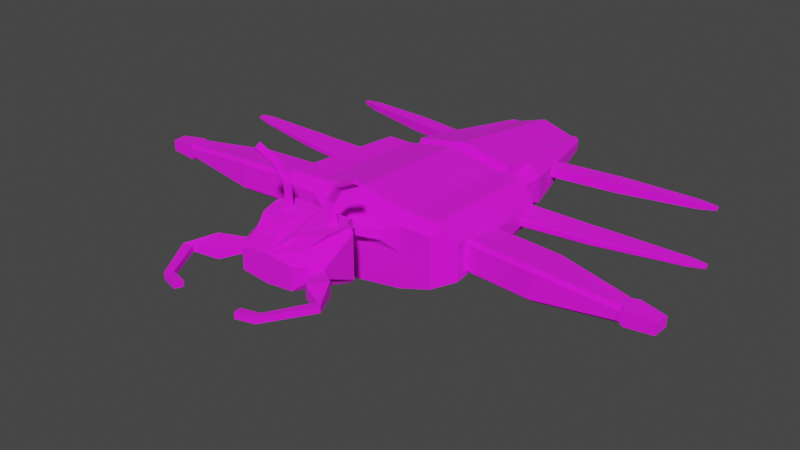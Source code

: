 # Source: Hench_ant.blend  (saved by Blender 2.93.20; exported with 4.5.12 LTS)
import bpy
from mathutils import Matrix  # noqa: F401  (used for matrix-valued properties, if any)

bpy.ops.wm.read_factory_settings(use_empty=True)
scene = bpy.context.scene
scene.name = 'Scene'

# ---- collections
col_collection = bpy.data.collections.new('Collection'); scene.collection.children.link(col_collection)

# ---- images (referenced by path relative to the original .blend; pixels are not part of the script)
import os
ASSET_DIR = os.environ.get("B2B_ASSET_DIR", "")  # directory of the original .blend (textures are referenced by path, not embedded)
HERE = os.path.dirname(os.path.abspath(__file__))  # packed textures are extracted next to this script under _unpacked/

def load_image(name, relpath, width, height, colorspace="sRGB"):
    """Load a texture the original file referenced (path relative to the .blend, or extracted next to this script)."""
    p = next((c for c in (os.path.join(HERE, relpath), os.path.join(ASSET_DIR, relpath)) if relpath and os.path.exists(c)), "")
    if p:
        img = bpy.data.images.load(p, check_existing=True)
        img.name = name
    else:  # same state as the original file: an image datablock whose file is absent (Cycles renders it pink)
        img = bpy.data.images.new(name, width, height)
        img.source = "FILE"
        img.filepath = "//" + (relpath or name)
    img.colorspace_settings.name = colorspace
    return img
img_core_palette_png = load_image('core-palette.png', 'core-palette.png', 1024, 1024, 'sRGB')

# ---- materials (node trees are filled in below, after node groups)
mat_material_001 = bpy.data.materials.new('Material.001')
mat_material_001.use_transparent_shadow = False

# ---- material node trees
mat_material_001.use_nodes = True; mat_material_001.node_tree.nodes.clear()
_N = mat_material_001.node_tree.nodes; _L = mat_material_001.node_tree.links
n0 = _N.new('ShaderNodeBsdfPrincipled'); n0.name = 'Principled BSDF'; n0.location = (10, 300)
n0.distribution = 'GGX'
n0.subsurface_method = 'BURLEY'
n0.inputs[2].default_value = 1.0
n0.inputs[3].default_value = 1.45
n0.inputs[27].default_value = (0.0, 0.0, 0.0, 1.0)
n0.inputs[28].default_value = 1.0
n1 = _N.new('ShaderNodeOutputMaterial'); n1.name = 'Material Output'; n1.location = (300, 300)
n2 = _N.new('ShaderNodeTexImage'); n2.name = 'Image Texture'; n2.location = (-387, -80)
n2.image = img_core_palette_png
_L.new(n0.outputs[0], n1.inputs[0])
_L.new(n2.outputs[0], n0.inputs[0])
n1.is_active_output = True

# ---- world
world_world = bpy.data.worlds.new('World'); scene.world = world_world
world_world.use_nodes = True; world_world.node_tree.nodes.clear()
_N = world_world.node_tree.nodes; _L = world_world.node_tree.links
n0 = _N.new('ShaderNodeOutputWorld'); n0.name = 'World Output'; n0.location = (300, 300)
n1 = _N.new('ShaderNodeBackground'); n1.name = 'Background'; n1.location = (10, 300)
n1.inputs[0].default_value = (0.05088, 0.05088, 0.05088, 1.0)
_L.new(n1.outputs[0], n0.inputs[0])
n0.is_active_output = True
world_world.color = (0.05088, 0.05088, 0.05088)
world_world.use_sun_shadow = False
world_world.sun_shadow_jitter_overblur = 0.0

# ---- meshes
me_cube_001 = bpy.data.meshes.new('Cube.001')
me_cube_001.from_pydata([(0.2291, 1.192, -0.06479), (0.3624, -1.0, -0.2571), (0.3624, -1.0, 0.0), (0.2291, 1.192, -0.0065), (0.6019, -1.0, -0.1788), (0.416, 0.7125, -0.005439), (0.2834, 1.192, -0.03702), (0.4185, 0.7126, 0.048), (0.2834, 1.192, -0.0065), (0.4173, 0.7126, 0.02272), (0.7163, -0.7854, -0.002641), (0.6019, -1.0, 0.0), (0.2291, 1.176, 0.05179), (0.2291, 1.192, 0.03513), (0.3624, -1.0, 0.1836), (0.3624, -0.9265, 0.2571), (0.6019, -0.9265, 0.2571), (0.6019, -1.0, 0.1836), (0.6444, -0.9576, 0.2147), (0.2834, 1.192, 0.03513), (0.2834, 1.176, 0.05179), (0.2931, 1.183, 0.04217), (0.2496, -1.032, 0.05714), (0.2496, -1.032, 0.1265), (0.07525, -1.119, 0.07605), (0.07525, -1.119, 0.1075), (0.07525, -1.2, 0.07605), (0.07525, -1.2, 0.1075), (0.3237, -1.629, 0.07238), (0.1574, -1.381, 0.2963), (0.1859, -1.426, 0.2952), (0.2677, -1.685, 0.06603), (0.1996, -1.668, 0.2269), (0.2152, -1.38, 0.2867), (0.1713, -1.43, 0.282), (0.08132, -1.665, 0.2205), (0.2677, -1.685, 0.1176), (0.3237, -1.629, 0.1291), (0.08812, -1.58, 0.2661), (0.2576, -1.533, 0.2967), (0.1589, -1.39, 0.4742), (0.1986, -1.389, 0.4312), (0.1611, -1.438, 0.4544), (0.1807, -1.435, 0.4559), (0.2502, -1.397, 0.5928), (0.2653, -1.397, 0.5362), (0.2429, -1.446, 0.5742), (0.261, -1.442, 0.5664), (0.3963, -1.406, 0.6672), (0.4113, -1.405, 0.6106), (0.3889, -1.455, 0.6487), (0.407, -1.451, 0.6408), (0.2006, -1.778, 0.0118), (0.2006, -1.778, 0.1718), (0.4644, -1.729, 0.05472), (0.4644, -1.729, 0.1534), (0.3671, -1.826, 0.04368), (0.3671, -1.826, 0.1333), (0.5703, -1.922, 0.07741), (0.5703, -1.922, 0.1222), (0.5167, -1.89, 0.0724), (0.5167, -1.89, 0.1131), (0.3778, -2.23, 0.07741), (0.3778, -2.23, 0.1222), (0.361, -2.17, 0.0724), (0.361, -2.17, 0.1131), (0.2522, -2.265, 0.07741), (0.2522, -2.265, 0.1222), (0.2355, -2.205, 0.0724), (0.2355, -2.205, 0.1131), (0.2146, -1.257, -0.02582), (0.3173, -1.368, -0.05131), (0.2933, -1.364, -0.07821), (0.3173, -1.368, 0.2642), (0.2146, -1.257, 0.229), (0.2493, -1.342, 0.2969), (0.2937, -1.366, 0.3092), (0.2936, -1.362, 0.2896), (0.0394, -1.288, 0.2988), (0.007799, -1.286, 0.2966), (0.2379, -1.294, -0.09664), (0.2144, -1.261, -0.07484), (0.2144, -1.262, 0.2814), (0.2276, -1.294, 0.3057), (0.3753, 0.008017, 0.2078), (0.5584, 0.008017, 0.2078), (0.3753, -0.009295, -0.1853), (0.5584, -0.009295, -0.107), (0.7225, -0.2123, 0.0131), (0.3771, 0.1365, 0.201), (0.4048, 0.3593, 0.1575), (0.4048, 0.3497, -0.1911), (0.4455, 0.5913, 0.04867), (0.3771, 0.1269, -0.1754), (0.442, 0.5912, -0.02418), (0.4437, 0.5912, 0.01147), (0.3926, 0.07386, -0.0424), (0.3924, 0.0609, -0.04334), (0.4506, 0.07966, -0.01635), (0.4515, 0.06793, -0.01691), (0.4506, 0.07966, 0.01212), (0.4515, 0.06793, 0.01197), (0.4251, 0.0609, -0.04334), (0.4246, 0.07386, -0.0424), (0.4515, 0.06793, 0.04085), (0.4506, 0.07966, 0.04058), (0.3924, 0.06511, 0.06727), (0.3926, 0.07733, 0.06663), (0.4251, 0.06511, 0.06727), (0.4246, 0.07733, 0.06663), (0.6836, -0.00376, -0.02709), (0.7248, -0.8772, -0.1343), (0.7248, -0.8772, 0.0), (0.7248, -0.8772, 0.1343), (0.6836, -0.00376, 0.05094), (0.6836, -0.00376, 0.0119), (1.174, -0.824, -0.002641), (1.2, -0.5054, 0.01389), (1.193, -0.8256, -0.002641), (1.219, -0.507, 0.01389), (1.215, -0.8275, -0.002641), (1.242, -0.5089, 0.01389), (1.77, -0.7941, 0.001504), (1.784, -0.6348, 0.009878), (1.781, -0.795, 0.001504), (1.795, -0.6357, 0.009878), (1.791, -0.7959, 0.001504), (1.805, -0.6366, 0.009878), (2.022, -0.6801, -0.02728), (2.013, -0.7893, -0.0372), (2.013, -0.7893, 0.002809), (2.013, -0.7893, 0.04349), (2.022, -0.6801, 0.04352), (2.022, -0.6801, 0.008547), (0.7184, -0.7602, -0.115), (0.7163, -0.7854, -0.09378), (0.7186, -0.8106, -0.1235), (0.7163, -0.7854, 0.09049), (0.7184, -0.7599, 0.114), (0.7186, -0.8105, 0.1211), (0.7225, -0.2123, -0.007739), (0.741, -0.492, -0.06818), (0.7211, -0.2049, -0.01568), (0.741, -0.4923, 0.09183), (0.7225, -0.2123, 0.03308), (0.7212, -0.2049, 0.04093), (1.2, -0.5054, -0.03815), (1.198, -0.5306, -0.06818), (1.176, -0.7988, -0.115), (1.174, -0.824, -0.09378), (1.174, -0.824, 0.09049), (1.176, -0.7985, 0.114), (1.198, -0.5309, 0.09183), (1.2, -0.5054, 0.06409), (1.219, -0.507, -0.03815), (1.217, -0.5322, -0.06818), (1.195, -0.8004, -0.115), (1.193, -0.8256, -0.09378), (1.193, -0.8256, 0.09048), (1.195, -0.8001, 0.114), (1.217, -0.5325, 0.09183), (1.219, -0.507, 0.06409), (1.242, -0.5089, -0.03815), (1.24, -0.5341, -0.06818), (1.217, -0.8023, -0.115), (1.215, -0.8275, -0.09377), (1.215, -0.8275, 0.09048), (1.218, -0.802, 0.114), (1.24, -0.5344, 0.09183), (1.242, -0.5089, 0.06409), (1.784, -0.6348, -0.01678), (1.782, -0.6603, -0.04473), (1.772, -0.7686, -0.05457), (1.77, -0.7941, -0.03122), (1.77, -0.7941, 0.03523), (1.772, -0.7685, 0.06089), (1.782, -0.6604, 0.06092), (1.784, -0.6348, 0.03528), (1.795, -0.6357, -0.01678), (1.792, -0.6612, -0.04472), (1.783, -0.7695, -0.05457), (1.781, -0.795, -0.03123), (1.781, -0.795, 0.03523), (1.783, -0.7694, 0.06089), (1.792, -0.6613, 0.06092), (1.795, -0.6357, 0.03529), (1.802, -0.6621, -0.04472), (1.805, -0.6366, -0.01678), (1.83, -0.6416, -0.04066), (1.791, -0.7959, -0.03123), (1.793, -0.7704, -0.05457), (1.817, -0.7951, -0.05462), (1.793, -0.7703, 0.06089), (1.791, -0.7959, 0.03523), (1.817, -0.7951, 0.05888), (1.805, -0.6366, 0.03529), (1.802, -0.6622, 0.06092), (1.83, -0.6416, 0.05891), (0.6523, 0.01964, 0.01127), (0.6523, 0.01964, -0.09137), (0.6523, 0.01964, 0.1139), (0.7385, -0.4417, -0.06521), (0.7432, -0.4668, -0.03815), (0.7432, -0.4668, 0.06409), (0.7385, -0.4417, 0.09097), (0.7432, -0.4668, 0.01389), (1.158, 0.009269, 0.01199), (1.158, 0.009269, -0.01978), (1.158, 0.009269, 0.04382), (1.188, -0.1547, -0.01048), (1.19, -0.1607, -0.004011), (1.19, -0.1607, 0.02926), (1.188, -0.1547, 0.03567), (1.19, -0.1607, 0.01298), (1.169, 0.01144, 0.01199), (1.169, 0.01144, -0.01978), (1.169, 0.01144, 0.04382), (1.2, -0.1525, -0.01048), (1.201, -0.1585, -0.004011), (1.201, -0.1585, 0.02926), (1.2, -0.1525, 0.03567), (1.201, -0.1585, 0.01298), (1.185, 0.01441, 0.01199), (1.185, 0.01441, -0.01978), (1.185, 0.01441, 0.04382), (1.216, -0.1495, -0.01048), (1.217, -0.1555, -0.004011), (1.217, -0.1555, 0.02926), (1.216, -0.1496, 0.03567), (1.217, -0.1555, 0.01298), (1.763, 0.04693, 0.0122), (1.763, 0.04693, -0.004472), (1.763, 0.04693, 0.0289), (1.779, -0.03908, 0.0004073), (1.78, -0.04224, 0.003804), (1.78, -0.04224, 0.02126), (1.779, -0.0391, 0.02462), (1.78, -0.04224, 0.01272), (1.775, 0.04921, 0.0122), (1.775, 0.04921, -0.004472), (1.775, 0.04921, 0.0289), (1.791, -0.0368, 0.0004073), (1.792, -0.03996, 0.003804), (1.792, -0.03996, 0.02126), (1.791, -0.03682, 0.02462), (1.792, -0.03996, 0.01272), (1.784, 0.05084, 0.0122), (1.784, 0.05084, -0.004472), (1.784, 0.05084, 0.0289), (1.8, -0.03517, 0.0004073), (1.8, -0.03833, 0.003804), (1.8, -0.03833, 0.02126), (1.8, -0.03518, 0.02462), (1.8, -0.03833, 0.01272), (1.912, 0.04656, 0.01231), (1.912, 0.04656, 0.003891), (1.912, 0.04656, 0.02075), (1.92, 0.003109, 0.006356), (1.92, 0.001514, 0.008072), (1.92, 0.001514, 0.01689), (1.92, 0.003102, 0.01859), (1.92, 0.001514, 0.01258), (0.3113, 1.164, -0.0065), (0.3113, 1.164, -0.03694), (0.4948, 0.3657, 0.06762), (0.3113, 1.164, 0.02394), (0.4948, 0.3657, -0.129), (0.4948, 0.3657, -0.03068), (0.8594, 0.8107, 0.001605), (0.8581, 0.8106, -0.02655), (0.8876, 0.6894, 0.02755), (0.8606, 0.8107, 0.02689), (0.8841, 0.6893, -0.04529), (0.8858, 0.6893, -0.009644), (0.8735, 0.8138, 0.0009316), (0.8722, 0.8138, -0.02723), (0.9017, 0.6925, 0.02688), (0.8747, 0.8139, 0.02621), (0.8982, 0.6924, -0.04597), (0.8999, 0.6925, -0.01032), (0.885, 0.8163, 0.0003848), (0.8836, 0.8163, -0.02777), (0.9131, 0.6951, 0.02633), (0.8862, 0.8164, 0.02567), (0.9097, 0.6949, -0.04652), (0.9114, 0.695, -0.01086), (1.398, 0.9059, -0.0261), (1.397, 0.9059, -0.04352), (1.415, 0.8309, -0.01005), (1.399, 0.9059, -0.01046), (1.413, 0.8308, -0.05512), (1.414, 0.8308, -0.03306), (1.408, 0.9082, -0.0266), (1.407, 0.9082, -0.04402), (1.426, 0.8332, -0.01054), (1.409, 0.9082, -0.01095), (1.424, 0.8331, -0.05561), (1.425, 0.8331, -0.03355), (1.42, 0.9108, -0.02716), (1.419, 0.9108, -0.04458), (1.437, 0.8358, -0.01111), (1.421, 0.9109, -0.01152), (1.435, 0.8357, -0.05618), (1.436, 0.8358, -0.03412), (1.571, 0.9223, -0.03621), (1.571, 0.9222, -0.04381), (1.579, 0.8895, -0.02921), (1.572, 0.9223, -0.02939), (1.578, 0.8895, -0.04887), (1.579, 0.8895, -0.03925), (-0.2291, 1.192, -0.06479), (0.0, 1.192, -0.1232), (0.0, -1.0, -0.3155), (-0.3624, -1.0, -0.2571), (-0.3624, -1.0, 0.0), (0.0, -1.0, 0.0), (0.0, 1.192, -0.0065), (-0.2291, 1.192, -0.0065), (-0.6019, -1.0, -0.1788), (-0.416, 0.7125, -0.005439), (-0.2834, 1.192, -0.03702), (-0.4185, 0.7126, 0.048), (-0.2834, 1.192, -0.0065), (-0.4173, 0.7126, 0.02272), (-0.7163, -0.7854, -0.002641), (-0.6019, -1.0, 0.0), (0.0, 1.176, 0.1222), (0.0, 1.192, 0.03513), (-0.2291, 1.176, 0.05179), (-0.2291, 1.192, 0.03513), (-0.3624, -1.0, 0.1836), (-0.3624, -0.9265, 0.2571), (0.0, -1.0, 0.1836), (0.0, -0.9265, 0.3275), (-0.6019, -0.9265, 0.2571), (-0.6019, -1.0, 0.1836), (-0.6444, -0.9576, 0.2147), (-0.2834, 1.192, 0.03513), (-0.2834, 1.176, 0.05179), (-0.2931, 1.183, 0.04217), (-0.2496, -1.032, 0.05714), (0.0, -1.032, 0.05714), (0.0, -1.032, 0.1265), (-0.2496, -1.032, 0.1265), (-0.07525, -1.119, 0.07605), (0.0, -1.119, 0.07605), (0.0, -1.119, 0.1075), (-0.07525, -1.119, 0.1075), (-0.07525, -1.2, 0.07605), (0.0, -1.2, 0.07605), (0.0, -1.2, 0.1075), (-0.07525, -1.2, 0.1075), (-0.3237, -1.629, 0.07238), (-0.1574, -1.381, 0.2963), (-0.1859, -1.426, 0.2952), (-0.2677, -1.685, 0.06603), (0.0, -1.778, -0.008439), (0.0, -1.778, 0.1968), (-0.1996, -1.668, 0.2269), (-0.2152, -1.38, 0.2867), (-0.1713, -1.43, 0.282), (-0.08132, -1.665, 0.2205), (-0.2677, -1.685, 0.1176), (-0.3237, -1.629, 0.1291), (-0.08812, -1.58, 0.2661), (-0.2576, -1.533, 0.2967), (-0.1589, -1.39, 0.4742), (-0.1986, -1.389, 0.4312), (-0.1611, -1.438, 0.4544), (-0.1807, -1.435, 0.4559), (-0.2502, -1.397, 0.5928), (-0.2653, -1.397, 0.5362), (-0.2429, -1.446, 0.5742), (-0.261, -1.442, 0.5664), (-0.3963, -1.406, 0.6672), (-0.4113, -1.405, 0.6106), (-0.3889, -1.455, 0.6487), (-0.407, -1.451, 0.6408), (-0.2006, -1.778, 0.0118), (-0.2006, -1.778, 0.1718), (-0.4644, -1.729, 0.05472), (-0.4644, -1.729, 0.1534), (-0.3671, -1.826, 0.04368), (-0.3671, -1.826, 0.1333), (-0.5703, -1.922, 0.07741), (-0.5703, -1.922, 0.1222), (-0.5167, -1.89, 0.0724), (-0.5167, -1.89, 0.1131), (-0.3778, -2.23, 0.07741), (-0.3778, -2.23, 0.1222), (-0.361, -2.17, 0.0724), (-0.361, -2.17, 0.1131), (-0.2522, -2.265, 0.07741), (-0.2522, -2.265, 0.1222), (-0.2355, -2.205, 0.0724), (-0.2355, -2.205, 0.1131), (-0.2146, -1.257, -0.02582), (-0.3173, -1.368, -0.05131), (-0.2933, -1.364, -0.07821), (-0.3173, -1.368, 0.2642), (-0.2146, -1.257, 0.229), (-0.2493, -1.342, 0.2969), (-0.2937, -1.366, 0.3092), (-0.2936, -1.362, 0.2896), (0.0, -1.255, -0.08628), (0.0, -1.286, -0.1291), (-0.0394, -1.288, 0.2988), (0.0, -1.255, 0.2699), (0.0, -1.286, 0.3175), (-0.007799, -1.286, 0.2966), (-0.2379, -1.294, -0.09664), (-0.2144, -1.261, -0.07484), (-0.2144, -1.262, 0.2814), (-0.2276, -1.294, 0.3057), (-0.3753, 0.008017, 0.2078), (0.0, 0.008017, 0.2782), (-0.5584, 0.008017, 0.2078), (0.0, -0.009295, -0.2437), (-0.3753, -0.009295, -0.1853), (-0.5584, -0.009295, -0.107), (-0.7225, -0.2123, 0.0131), (-0.3771, 0.1365, 0.201), (-0.4048, 0.3593, 0.1575), (0.0, 0.1365, 0.2714), (-0.4048, 0.3497, -0.1911), (-0.4455, 0.5913, 0.04867), (0.0, 0.1269, -0.2338), (-0.3771, 0.1269, -0.1754), (-0.442, 0.5912, -0.02418), (-0.4437, 0.5912, 0.01147), (0.0, 0.07386, -0.0424), (0.0, 0.0609, -0.04334), (-0.3926, 0.07386, -0.0424), (-0.3924, 0.0609, -0.04334), (-0.4506, 0.07966, -0.01635), (-0.4515, 0.06793, -0.01691), (-0.4506, 0.07966, 0.01212), (-0.4515, 0.06793, 0.01197), (-0.4251, 0.0609, -0.04334), (-0.4246, 0.07386, -0.0424), (-0.4515, 0.06793, 0.04085), (-0.4506, 0.07966, 0.04058), (0.0, 0.07733, 0.06663), (0.0, 0.06511, 0.06727), (-0.3924, 0.06511, 0.06727), (-0.3926, 0.07733, 0.06663), (-0.4251, 0.06511, 0.06727), (-0.4246, 0.07733, 0.06663), (-0.6836, -0.00376, -0.02709), (-0.7248, -0.8772, -0.1343), (-0.7248, -0.8772, 0.0), (-0.7248, -0.8772, 0.1343), (-0.6836, -0.00376, 0.05094), (-0.6836, -0.00376, 0.0119), (-1.174, -0.824, -0.002641), (-1.2, -0.5054, 0.01389), (-1.193, -0.8256, -0.002641), (-1.219, -0.507, 0.01389), (-1.215, -0.8275, -0.002641), (-1.242, -0.5089, 0.01389), (-1.77, -0.7941, 0.001504), (-1.784, -0.6348, 0.009878), (-1.781, -0.795, 0.001504), (-1.795, -0.6357, 0.009878), (-1.791, -0.7959, 0.001504), (-1.805, -0.6366, 0.009878), (-2.022, -0.6801, -0.02728), (-2.013, -0.7893, -0.0372), (-2.013, -0.7893, 0.002809), (-2.013, -0.7893, 0.04349), (-2.022, -0.6801, 0.04352), (-2.022, -0.6801, 0.008547), (-0.7184, -0.7602, -0.115), (-0.7163, -0.7854, -0.09378), (-0.7186, -0.8106, -0.1235), (-0.7163, -0.7854, 0.09049), (-0.7184, -0.7599, 0.114), (-0.7186, -0.8105, 0.1211), (-0.7225, -0.2123, -0.007739), (-0.741, -0.492, -0.06818), (-0.7211, -0.2049, -0.01568), (-0.741, -0.4923, 0.09183), (-0.7225, -0.2123, 0.03308), (-0.7212, -0.2049, 0.04093), (-1.2, -0.5054, -0.03815), (-1.198, -0.5306, -0.06818), (-1.176, -0.7988, -0.115), (-1.174, -0.824, -0.09378), (-1.174, -0.824, 0.09049), (-1.176, -0.7985, 0.114), (-1.198, -0.5309, 0.09183), (-1.2, -0.5054, 0.06409), (-1.219, -0.507, -0.03815), (-1.217, -0.5322, -0.06818), (-1.195, -0.8004, -0.115), (-1.193, -0.8256, -0.09378), (-1.193, -0.8256, 0.09048), (-1.195, -0.8001, 0.114), (-1.217, -0.5325, 0.09183), (-1.219, -0.507, 0.06409), (-1.242, -0.5089, -0.03815), (-1.24, -0.5341, -0.06818), (-1.217, -0.8023, -0.115), (-1.215, -0.8275, -0.09377), (-1.215, -0.8275, 0.09048), (-1.218, -0.802, 0.114), (-1.24, -0.5344, 0.09183), (-1.242, -0.5089, 0.06409), (-1.784, -0.6348, -0.01678), (-1.782, -0.6603, -0.04473), (-1.772, -0.7686, -0.05457), (-1.77, -0.7941, -0.03122), (-1.77, -0.7941, 0.03523), (-1.772, -0.7685, 0.06089), (-1.782, -0.6604, 0.06092), (-1.784, -0.6348, 0.03528), (-1.795, -0.6357, -0.01678), (-1.792, -0.6612, -0.04472), (-1.783, -0.7695, -0.05457), (-1.781, -0.795, -0.03123), (-1.781, -0.795, 0.03523), (-1.783, -0.7694, 0.06089), (-1.792, -0.6613, 0.06092), (-1.795, -0.6357, 0.03529), (-1.802, -0.6621, -0.04472), (-1.805, -0.6366, -0.01678), (-1.83, -0.6416, -0.04066), (-1.791, -0.7959, -0.03123), (-1.793, -0.7704, -0.05457), (-1.817, -0.7951, -0.05462), (-1.793, -0.7703, 0.06089), (-1.791, -0.7959, 0.03523), (-1.817, -0.7951, 0.05888), (-1.805, -0.6366, 0.03529), (-1.802, -0.6622, 0.06092), (-1.83, -0.6416, 0.05891), (-0.6523, 0.01964, 0.01127), (-0.6523, 0.01964, -0.09137), (-0.6523, 0.01964, 0.1139), (-0.7385, -0.4417, -0.06521), (-0.7432, -0.4668, -0.03815), (-0.7432, -0.4668, 0.06409), (-0.7385, -0.4417, 0.09097), (-0.7432, -0.4668, 0.01389), (-1.158, 0.009269, 0.01199), (-1.158, 0.009269, -0.01978), (-1.158, 0.009269, 0.04382), (-1.188, -0.1547, -0.01048), (-1.19, -0.1607, -0.004011), (-1.19, -0.1607, 0.02926), (-1.188, -0.1547, 0.03567), (-1.19, -0.1607, 0.01298), (-1.169, 0.01144, 0.01199), (-1.169, 0.01144, -0.01978), (-1.169, 0.01144, 0.04382), (-1.2, -0.1525, -0.01048), (-1.201, -0.1585, -0.004011), (-1.201, -0.1585, 0.02926), (-1.2, -0.1525, 0.03567), (-1.201, -0.1585, 0.01298), (-1.185, 0.01441, 0.01199), (-1.185, 0.01441, -0.01978), (-1.185, 0.01441, 0.04382), (-1.216, -0.1495, -0.01048), (-1.217, -0.1555, -0.004011), (-1.217, -0.1555, 0.02926), (-1.216, -0.1496, 0.03567), (-1.217, -0.1555, 0.01298), (-1.763, 0.04693, 0.0122), (-1.763, 0.04693, -0.004472), (-1.763, 0.04693, 0.0289), (-1.779, -0.03908, 0.0004073), (-1.78, -0.04224, 0.003804), (-1.78, -0.04224, 0.02126), (-1.779, -0.0391, 0.02462), (-1.78, -0.04224, 0.01272), (-1.775, 0.04921, 0.0122), (-1.775, 0.04921, -0.004472), (-1.775, 0.04921, 0.0289), (-1.791, -0.0368, 0.0004073), (-1.792, -0.03996, 0.003804), (-1.792, -0.03996, 0.02126), (-1.791, -0.03682, 0.02462), (-1.792, -0.03996, 0.01272), (-1.784, 0.05084, 0.0122), (-1.784, 0.05084, -0.004472), (-1.784, 0.05084, 0.0289), (-1.8, -0.03517, 0.0004073), (-1.8, -0.03833, 0.003804), (-1.8, -0.03833, 0.02126), (-1.8, -0.03518, 0.02462), (-1.8, -0.03833, 0.01272), (-1.912, 0.04656, 0.01231), (-1.912, 0.04656, 0.003891), (-1.912, 0.04656, 0.02075), (-1.92, 0.003109, 0.006356), (-1.92, 0.001514, 0.008072), (-1.92, 0.001514, 0.01689), (-1.92, 0.003102, 0.01859), (-1.92, 0.001514, 0.01258), (-0.3113, 1.164, -0.0065), (-0.3113, 1.164, -0.03694), (-0.4948, 0.3657, 0.06762), (-0.3113, 1.164, 0.02394), (-0.4948, 0.3657, -0.129), (-0.4948, 0.3657, -0.03068), (-0.8594, 0.8107, 0.001605), (-0.8581, 0.8106, -0.02655), (-0.8876, 0.6894, 0.02755), (-0.8606, 0.8107, 0.02689), (-0.8841, 0.6893, -0.04529), (-0.8858, 0.6893, -0.009644), (-0.8735, 0.8138, 0.0009316), (-0.8722, 0.8138, -0.02723), (-0.9017, 0.6925, 0.02688), (-0.8747, 0.8139, 0.02621), (-0.8982, 0.6924, -0.04597), (-0.8999, 0.6925, -0.01032), (-0.885, 0.8163, 0.0003848), (-0.8836, 0.8163, -0.02777), (-0.9131, 0.6951, 0.02633), (-0.8862, 0.8164, 0.02567), (-0.9097, 0.6949, -0.04652), (-0.9114, 0.695, -0.01086), (-1.398, 0.9059, -0.0261), (-1.397, 0.9059, -0.04352), (-1.415, 0.8309, -0.01005), (-1.399, 0.9059, -0.01046), (-1.413, 0.8308, -0.05512), (-1.414, 0.8308, -0.03306), (-1.408, 0.9082, -0.0266), (-1.407, 0.9082, -0.04402), (-1.426, 0.8332, -0.01054), (-1.409, 0.9082, -0.01095), (-1.424, 0.8331, -0.05561), (-1.425, 0.8331, -0.03355), (-1.42, 0.9108, -0.02716), (-1.419, 0.9108, -0.04458), (-1.437, 0.8358, -0.01111), (-1.421, 0.9109, -0.01152), (-1.435, 0.8357, -0.05618), (-1.436, 0.8358, -0.03412), (-1.571, 0.9223, -0.03621), (-1.571, 0.9222, -0.04381), (-1.579, 0.8895, -0.02921), (-1.572, 0.9223, -0.02939), (-1.578, 0.8895, -0.04887), (-1.579, 0.8895, -0.03925)], [], [(0, 3, 8, 6), (3, 13, 19, 8), (21, 20, 90, 264, 265), (85, 84, 15, 16), (417, 86, 1, 312), (11, 17, 14, 2), (84, 415, 333, 15), (311, 316, 3, 0), (1, 2, 315, 312), (86, 87, 4, 1), (4, 11, 2, 1), (315, 2, 22, 341), (262, 263, 6, 8), (91, 6, 263, 266), (18, 17, 11, 112, 113), (11, 4, 111, 112), (265, 262, 8, 19, 21), (16, 17, 18), (19, 20, 21), (326, 12, 13, 327), (15, 333, 332, 14), (19, 13, 12, 20), (14, 17, 16, 15), (316, 327, 13, 3), (23, 342, 346, 25), (14, 332, 342, 23), (2, 14, 23, 22), (25, 346, 350, 27), (22, 23, 25, 24), (341, 22, 24, 345), (70, 71, 72, 80, 81), (24, 25, 27, 26), (345, 24, 26, 349), (31, 28, 54, 56), (37, 28, 71, 73), (36, 37, 73, 77, 53), (52, 53, 357, 356), (28, 31, 52, 72, 71), (39, 38, 35, 32), (29, 34, 42, 40), (34, 29, 78, 79, 38), (32, 35, 357, 53), (33, 30, 39, 76, 75), (35, 38, 79, 408, 357), (30, 34, 38, 39), (29, 33, 75, 83, 78), (43, 41, 45, 47), (33, 29, 40, 41), (30, 33, 41, 43), (34, 30, 43, 42), (44, 46, 50, 48), (42, 43, 47, 46), (40, 42, 46, 44), (41, 40, 44, 45), (50, 51, 49, 48), (45, 44, 48, 49), (47, 45, 49, 51), (46, 47, 51, 50), (26, 27, 74, 70), (31, 36, 53, 52), (39, 32, 53, 77, 76), (405, 80, 72, 52, 356), (55, 57, 61, 59), (36, 31, 56, 57), (37, 36, 57, 55), (28, 37, 55, 54), (61, 60, 64, 65), (54, 55, 59, 58), (56, 54, 58, 60), (57, 56, 60, 61), (63, 65, 69, 67), (59, 61, 65, 63), (58, 59, 63, 62), (60, 58, 62, 64), (66, 67, 69, 68), (62, 63, 67, 66), (64, 62, 66, 68), (65, 64, 68, 69), (73, 74, 82, 83, 75, 76, 77), (70, 74, 73, 71), (27, 350, 407, 82, 74), (78, 407, 408, 79), (404, 81, 80, 405), (82, 407, 78, 83), (349, 26, 70, 81, 404), (106, 443, 415, 84), (108, 106, 84, 85), (99, 101, 198, 199), (4, 87, 199, 111), (97, 102, 87, 86), (101, 104, 200, 198), (431, 97, 86, 417), (20, 12, 89, 90), (12, 326, 423, 89), (311, 0, 93, 426), (0, 6, 91, 93), (103, 91, 266, 98), (87, 102, 99, 199), (102, 103, 98, 99), (426, 93, 96, 430), (430, 96, 97, 431), (267, 264, 105, 100), (100, 105, 104, 101), (93, 91, 103, 96), (96, 103, 102, 97), (266, 267, 100, 98), (98, 100, 101, 99), (90, 89, 107, 109), (109, 107, 106, 108), (89, 423, 442, 107), (107, 442, 443, 106), (104, 108, 85, 200), (105, 109, 108, 104), (200, 85, 16, 18, 113), (264, 90, 109, 105), (148, 147, 155, 156), (10, 135, 149, 116), (201, 141, 134, 136, 111, 199), (143, 138, 151, 152), (10, 137, 139, 113, 112), (205, 203, 153, 117), (116, 149, 157, 118), (202, 205, 117, 146), (137, 10, 116, 150), (139, 138, 143, 204, 200, 113), (136, 135, 10, 112, 111), (119, 161, 169, 121), (152, 151, 159, 160), (146, 117, 119, 154), (156, 155, 163, 164), (117, 153, 161, 119), (150, 116, 118, 158), (168, 167, 175, 176), (158, 118, 120, 166), (118, 157, 165, 120), (160, 159, 167, 168), (154, 119, 121, 162), (164, 163, 171, 172), (174, 122, 124, 182), (162, 121, 123, 170), (172, 171, 179, 180), (121, 169, 177, 123), (166, 120, 122, 174), (120, 165, 173, 122), (191, 190, 186, 188, 128, 129), (122, 173, 181, 124), (176, 175, 183, 184), (170, 123, 125, 178), (180, 179, 186, 190), (123, 177, 185, 125), (126, 189, 191, 129, 130), (125, 185, 195, 127), (182, 124, 126, 193), (124, 181, 189, 126), (184, 183, 192, 196), (178, 125, 127, 187), (133, 132, 131, 130, 129, 128), (197, 196, 192, 194, 131, 132), (188, 187, 127, 133, 128), (145, 144, 211, 212), (127, 195, 197, 132, 133), (194, 193, 126, 130, 131), (134, 135, 136), (137, 138, 139), (202, 141, 201), (143, 203, 204), (186, 187, 188), (189, 190, 191), (192, 193, 194), (195, 196, 197), (143, 152, 153, 203), (137, 150, 151, 138), (134, 148, 149, 135), (147, 141, 202, 146), (155, 147, 146, 154), (159, 151, 150, 158), (157, 149, 148, 156), (152, 160, 161, 153), (158, 166, 167, 159), (169, 161, 160, 168), (156, 164, 165, 157), (163, 155, 154, 162), (175, 167, 166, 174), (162, 170, 171, 163), (173, 165, 164, 172), (168, 176, 177, 169), (172, 180, 181, 173), (179, 171, 170, 178), (183, 175, 174, 182), (176, 184, 185, 177), (184, 196, 195, 185), (182, 193, 192, 183), (180, 190, 189, 181), (186, 179, 178, 187), (134, 141, 147, 148), (115, 110, 199, 198), (114, 115, 198, 200), (142, 140, 202, 201), (144, 145, 204, 203), (110, 142, 201, 199), (145, 114, 200, 204), (140, 88, 205, 202), (88, 144, 203, 205), (211, 213, 221, 219), (115, 114, 208, 206), (88, 140, 210, 213), (142, 110, 207, 209), (140, 142, 209, 210), (110, 115, 206, 207), (144, 88, 213, 211), (114, 145, 212, 208), (217, 215, 223, 225), (208, 212, 220, 216), (212, 211, 219, 220), (206, 208, 216, 214), (213, 210, 218, 221), (209, 207, 215, 217), (210, 209, 217, 218), (207, 206, 214, 215), (229, 226, 234, 237), (218, 217, 225, 226), (215, 214, 222, 223), (219, 221, 229, 227), (216, 220, 228, 224), (220, 219, 227, 228), (214, 216, 224, 222), (221, 218, 226, 229), (232, 236, 244, 240), (225, 223, 231, 233), (226, 225, 233, 234), (223, 222, 230, 231), (227, 229, 237, 235), (224, 228, 236, 232), (228, 227, 235, 236), (222, 224, 232, 230), (239, 238, 246, 247), (236, 235, 243, 244), (230, 232, 240, 238), (237, 234, 242, 245), (233, 231, 239, 241), (234, 233, 241, 242), (231, 230, 238, 239), (235, 237, 245, 243), (253, 250, 258, 261), (243, 245, 253, 251), (240, 244, 252, 248), (244, 243, 251, 252), (238, 240, 248, 246), (245, 242, 250, 253), (241, 239, 247, 249), (242, 241, 249, 250), (260, 259, 261, 258, 257, 255, 254, 256), (249, 247, 255, 257), (250, 249, 257, 258), (247, 246, 254, 255), (251, 253, 261, 259), (248, 252, 260, 256), (252, 251, 259, 260), (246, 248, 256, 254), (95, 94, 272, 273), (9, 5, 263, 262), (92, 7, 265, 264), (7, 9, 262, 265), (5, 94, 266, 263), (95, 92, 264, 267), (94, 95, 267, 266), (270, 273, 279, 276), (94, 5, 269, 272), (7, 92, 270, 271), (92, 95, 273, 270), (9, 7, 271, 268), (5, 9, 268, 269), (278, 275, 281, 284), (268, 271, 277, 274), (269, 268, 274, 275), (273, 272, 278, 279), (272, 269, 275, 278), (271, 270, 276, 277), (280, 283, 289, 286), (277, 276, 282, 283), (276, 279, 285, 282), (274, 277, 283, 280), (275, 274, 280, 281), (279, 278, 284, 285), (289, 288, 294, 295), (281, 280, 286, 287), (285, 284, 290, 291), (284, 281, 287, 290), (283, 282, 288, 289), (282, 285, 291, 288), (293, 292, 298, 299), (288, 291, 297, 294), (286, 289, 295, 292), (287, 286, 292, 293), (291, 290, 296, 297), (290, 287, 293, 296), (300, 303, 309, 306), (297, 296, 302, 303), (296, 293, 299, 302), (295, 294, 300, 301), (294, 297, 303, 300), (292, 295, 301, 298), (304, 307, 306, 309, 308, 305), (298, 301, 307, 304), (299, 298, 304, 305), (303, 302, 308, 309), (302, 299, 305, 308), (301, 300, 306, 307), (310, 320, 322, 317), (317, 322, 337, 329), (339, 603, 602, 422, 338), (416, 334, 331, 414), (417, 312, 313, 418), (325, 314, 330, 335), (414, 331, 333, 415), (311, 310, 317, 316), (313, 312, 315, 314), (418, 313, 318, 419), (318, 313, 314, 325), (315, 341, 340, 314), (600, 322, 320, 601), (424, 604, 601, 320), (336, 451, 450, 325, 335), (325, 450, 449, 318), (603, 339, 337, 322, 600), (334, 336, 335), (337, 339, 338), (326, 327, 329, 328), (331, 330, 332, 333), (337, 338, 328, 329), (330, 331, 334, 335), (316, 317, 329, 327), (343, 347, 346, 342), (330, 343, 342, 332), (314, 340, 343, 330), (347, 351, 350, 346), (340, 344, 347, 343), (341, 345, 344, 340), (396, 411, 410, 398, 397), (344, 348, 351, 347), (345, 349, 348, 344), (355, 382, 380, 352), (363, 399, 397, 352), (362, 379, 403, 399, 363), (378, 356, 357, 379), (352, 397, 398, 378, 355), (365, 358, 361, 364), (353, 366, 368, 360), (360, 364, 409, 406, 353), (358, 379, 357, 361), (359, 401, 402, 365, 354), (361, 357, 408, 409, 364), (354, 365, 364, 360), (353, 406, 413, 401, 359), (369, 373, 371, 367), (359, 367, 366, 353), (354, 369, 367, 359), (360, 368, 369, 354), (370, 374, 376, 372), (368, 372, 373, 369), (366, 370, 372, 368), (367, 371, 370, 366), (376, 374, 375, 377), (371, 375, 374, 370), (373, 377, 375, 371), (372, 376, 377, 373), (348, 396, 400, 351), (355, 378, 379, 362), (365, 402, 403, 379, 358), (405, 356, 378, 398, 410), (381, 385, 387, 383), (362, 383, 382, 355), (363, 381, 383, 362), (352, 380, 381, 363), (387, 391, 390, 386), (380, 384, 385, 381), (382, 386, 384, 380), (383, 387, 386, 382), (389, 393, 395, 391), (385, 389, 391, 387), (384, 388, 389, 385), (386, 390, 388, 384), (392, 394, 395, 393), (388, 392, 393, 389), (390, 394, 392, 388), (391, 395, 394, 390), (399, 403, 402, 401, 413, 412, 400), (396, 397, 399, 400), (351, 400, 412, 407, 350), (406, 409, 408, 407), (404, 405, 410, 411), (412, 413, 406, 407), (349, 404, 411, 396, 348), (444, 414, 415, 443), (446, 416, 414, 444), (435, 537, 536, 437), (318, 449, 537, 419), (433, 418, 419, 438), (437, 536, 538, 440), (431, 417, 418, 433), (338, 422, 421, 328), (328, 421, 423, 326), (311, 426, 427, 310), (310, 427, 424, 320), (439, 434, 604, 424), (419, 537, 435, 438), (438, 435, 434, 439), (426, 430, 432, 427), (430, 431, 433, 432), (605, 436, 441, 602), (436, 437, 440, 441), (427, 432, 439, 424), (432, 433, 438, 439), (604, 434, 436, 605), (434, 435, 437, 436), (422, 447, 445, 421), (447, 446, 444, 445), (421, 445, 442, 423), (445, 444, 443, 442), (440, 538, 416, 446), (441, 440, 446, 447), (538, 451, 336, 334, 416), (602, 441, 447, 422), (486, 494, 493, 485), (324, 454, 487, 473), (539, 537, 449, 474, 472, 479), (481, 490, 489, 476), (324, 450, 451, 477, 475), (543, 455, 491, 541), (454, 456, 495, 487), (540, 484, 455, 543), (475, 488, 454, 324), (477, 451, 538, 542, 481, 476), (474, 449, 450, 324, 473), (457, 459, 507, 499), (490, 498, 497, 489), (484, 492, 457, 455), (494, 502, 501, 493), (455, 457, 499, 491), (488, 496, 456, 454), (506, 514, 513, 505), (496, 504, 458, 456), (456, 458, 503, 495), (498, 506, 505, 497), (492, 500, 459, 457), (502, 510, 509, 501), (512, 520, 462, 460), (500, 508, 461, 459), (510, 518, 517, 509), (459, 461, 515, 507), (504, 512, 460, 458), (458, 460, 511, 503), (529, 467, 466, 526, 524, 528), (460, 462, 519, 511), (514, 522, 521, 513), (508, 516, 463, 461), (518, 528, 524, 517), (461, 463, 523, 515), (464, 468, 467, 529, 527), (463, 465, 533, 523), (520, 531, 464, 462), (462, 464, 527, 519), (522, 534, 530, 521), (516, 525, 465, 463), (471, 466, 467, 468, 469, 470), (535, 470, 469, 532, 530, 534), (526, 466, 471, 465, 525), (483, 550, 549, 482), (465, 471, 470, 535, 533), (532, 469, 468, 464, 531), (472, 474, 473), (475, 477, 476), (540, 539, 479), (481, 542, 541), (524, 526, 525), (527, 529, 528), (530, 532, 531), (533, 535, 534), (481, 541, 491, 490), (475, 476, 489, 488), (472, 473, 487, 486), (485, 484, 540, 479), (493, 492, 484, 485), (497, 496, 488, 489), (495, 494, 486, 487), (490, 491, 499, 498), (496, 497, 505, 504), (507, 506, 498, 499), (494, 495, 503, 502), (501, 500, 492, 493), (513, 512, 504, 505), (500, 501, 509, 508), (511, 510, 502, 503), (506, 507, 515, 514), (510, 511, 519, 518), (517, 516, 508, 509), (521, 520, 512, 513), (514, 515, 523, 522), (522, 523, 533, 534), (520, 521, 530, 531), (518, 519, 527, 528), (524, 525, 516, 517), (472, 486, 485, 479), (453, 536, 537, 448), (452, 538, 536, 453), (480, 539, 540, 478), (482, 541, 542, 483), (448, 537, 539, 480), (483, 542, 538, 452), (478, 540, 543, 420), (420, 543, 541, 482), (549, 557, 559, 551), (453, 544, 546, 452), (420, 551, 548, 478), (480, 547, 545, 448), (478, 548, 547, 480), (448, 545, 544, 453), (482, 549, 551, 420), (452, 546, 550, 483), (555, 563, 561, 553), (546, 554, 558, 550), (550, 558, 557, 549), (544, 552, 554, 546), (551, 559, 556, 548), (547, 555, 553, 545), (548, 556, 555, 547), (545, 553, 552, 544), (567, 575, 572, 564), (556, 564, 563, 555), (553, 561, 560, 552), (557, 565, 567, 559), (554, 562, 566, 558), (558, 566, 565, 557), (552, 560, 562, 554), (559, 567, 564, 556), (570, 578, 582, 574), (563, 571, 569, 561), (564, 572, 571, 563), (561, 569, 568, 560), (565, 573, 575, 567), (562, 570, 574, 566), (566, 574, 573, 565), (560, 568, 570, 562), (577, 585, 584, 576), (574, 582, 581, 573), (568, 576, 578, 570), (575, 583, 580, 572), (571, 579, 577, 569), (572, 580, 579, 571), (569, 577, 576, 568), (573, 581, 583, 575), (591, 599, 596, 588), (581, 589, 591, 583), (578, 586, 590, 582), (582, 590, 589, 581), (576, 584, 586, 578), (583, 591, 588, 580), (579, 587, 585, 577), (580, 588, 587, 579), (598, 594, 592, 593, 595, 596, 599, 597), (587, 595, 593, 585), (588, 596, 595, 587), (585, 593, 592, 584), (589, 597, 599, 591), (586, 594, 598, 590), (590, 598, 597, 589), (584, 592, 594, 586), (429, 611, 610, 428), (323, 600, 601, 319), (425, 602, 603, 321), (321, 603, 600, 323), (319, 601, 604, 428), (429, 605, 602, 425), (428, 604, 605, 429), (608, 614, 617, 611), (428, 610, 607, 319), (321, 609, 608, 425), (425, 608, 611, 429), (323, 606, 609, 321), (319, 607, 606, 323), (616, 622, 619, 613), (606, 612, 615, 609), (607, 613, 612, 606), (611, 617, 616, 610), (610, 616, 613, 607), (609, 615, 614, 608), (618, 624, 627, 621), (615, 621, 620, 614), (614, 620, 623, 617), (612, 618, 621, 615), (613, 619, 618, 612), (617, 623, 622, 616), (627, 633, 632, 626), (619, 625, 624, 618), (623, 629, 628, 622), (622, 628, 625, 619), (621, 627, 626, 620), (620, 626, 629, 623), (631, 637, 636, 630), (626, 632, 635, 629), (624, 630, 633, 627), (625, 631, 630, 624), (629, 635, 634, 628), (628, 634, 631, 625), (638, 644, 647, 641), (635, 641, 640, 634), (634, 640, 637, 631), (633, 639, 638, 632), (632, 638, 641, 635), (630, 636, 639, 633), (642, 643, 646, 647, 644, 645), (636, 642, 645, 639), (637, 643, 642, 636), (641, 647, 646, 640), (640, 646, 643, 637), (639, 645, 644, 638)])
_uv = me_cube_001.uv_layers.new(name='UVMap')
_uv.uv.foreach_set('vector', [0.4375, 0.6582, 0.4375, 0.6582, 0.4375, 0.6582, 0.4375, 0.6582, 0.4375, 0.6582, 0.4375, 0.6582, 0.4375, 0.6582, 0.4375, 0.6582, 0.4375, 0.6582, 0.4375, 0.6582, 0.4375, 0.6582, 0.4375, 0.6582, 0.4375, 0.6582, 0.4375, 0.6582, 0.4375, 0.6582, 0.4375, 0.6582, 0.4375, 0.6582, 0.8164, 0.4141, 0.8164, 0.4141, 0.8164, 0.4141, 0.8164, 0.4141, 0.4375, 0.6582, 0.4375, 0.6582, 0.4375, 0.6582, 0.4375, 0.6582, 0.8164, 0.4141, 0.8164, 0.4141, 0.8164, 0.4141, 0.8164, 0.4141, 0.8164, 0.4141, 0.8164, 0.4141, 0.8164, 0.4141, 0.8164, 0.4141, 0.8164, 0.4141, 0.8164, 0.4141, 0.8164, 0.4141, 0.8164, 0.4141, 0.4375, 0.6582, 0.4375, 0.6582, 0.4375, 0.6582, 0.4375, 0.6582, 0.4375, 0.6582, 0.4375, 0.6582, 0.4375, 0.6582, 0.4375, 0.6582, 0.8164, 0.4141, 0.8164, 0.4141, 0.8164, 0.4141, 0.8164, 0.4141, 0.4375, 0.6582, 0.4375, 0.6582, 0.4375, 0.6582, 0.4375, 0.6582, 0.4375, 0.6582, 0.4375, 0.6582, 0.4375, 0.6582, 0.4375, 0.6582, 0.4375, 0.6582, 0.4375, 0.6582, 0.4375, 0.6582, 0.4375, 0.6582, 0.4375, 0.6582, 0.4375, 0.6582, 0.4375, 0.6582, 0.4375, 0.6582, 0.4375, 0.6582, 0.4375, 0.6582, 0.4375, 0.6582, 0.4375, 0.6582, 0.4375, 0.6582, 0.4375, 0.6582, 0.4375, 0.6582, 0.4375, 0.6582, 0.4375, 0.6582, 0.4375, 0.6582, 0.4375, 0.6582, 0.4375, 0.6582, 0.8164, 0.4141, 0.8164, 0.4141, 0.8164, 0.4141, 0.8164, 0.4141, 0.8164, 0.4141, 0.8164, 0.4141, 0.8164, 0.4141, 0.8164, 0.4141, 0.4375, 0.6582, 0.4375, 0.6582, 0.4375, 0.6582, 0.4375, 0.6582, 0.4375, 0.6582, 0.4375, 0.6582, 0.4375, 0.6582, 0.4375, 0.6582, 0.8164, 0.4141, 0.8164, 0.4141, 0.8164, 0.4141, 0.8164, 0.4141, 0.8164, 0.4141, 0.8164, 0.4141, 0.8164, 0.4141, 0.8164, 0.4141, 0.8164, 0.4141, 0.8164, 0.4141, 0.8164, 0.4141, 0.8164, 0.4141, 0.4375, 0.6582, 0.4375, 0.6582, 0.4375, 0.6582, 0.4375, 0.6582, 0.4375, 0.6582, 0.4375, 0.6582, 0.4375, 0.6582, 0.4375, 0.6582, 0.8164, 0.4141, 0.8164, 0.4141, 0.8164, 0.4141, 0.8164, 0.4141, 0.8164, 0.4141, 0.8164, 0.4141, 0.8164, 0.4141, 0.8164, 0.4141, 0.4375, 0.6582, 0.4375, 0.6582, 0.4375, 0.6582, 0.4375, 0.6582, 0.4375, 0.6582, 0.4375, 0.6582, 0.4375, 0.6582, 0.4375, 0.6582, 0.4375, 0.6582, 0.4375, 0.6582, 0.4375, 0.6582, 0.4375, 0.6582, 0.4375, 0.6582, 0.6875, 0.4434, 0.6875, 0.4434, 0.6875, 0.4434, 0.6875, 0.4434, 0.4375, 0.6582, 0.4375, 0.6582, 0.4375, 0.6582, 0.4375, 0.6582, 0.4375, 0.6582, 0.4375, 0.6582, 0.4375, 0.6582, 0.4375, 0.6582, 0.4375, 0.6582, 0.4375, 0.6582, 0.4375, 0.6582, 0.4375, 0.6582, 0.4375, 0.6582, 0.4375, 0.6582, 0.4375, 0.6582, 0.4375, 0.6582, 0.4375, 0.6582, 0.4375, 0.6582, 0.9395, 0.8887, 0.9395, 0.8887, 0.9395, 0.8887, 0.9395, 0.8887, 0.4375, 0.6582, 0.4375, 0.6582, 0.4375, 0.6582, 0.4375, 0.6582, 0.4375, 0.6582, 0.4375, 0.6582, 0.4375, 0.6582, 0.4375, 0.6582, 0.4375, 0.6582, 0.4375, 0.6582, 0.4375, 0.6582, 0.4375, 0.6582, 0.4375, 0.6582, 0.4375, 0.6582, 0.4375, 0.6582, 0.4375, 0.6582, 0.4375, 0.6582, 0.4375, 0.6582, 0.4375, 0.6582, 0.4375, 0.6582, 0.4375, 0.6582, 0.4375, 0.6582, 0.4375, 0.6582, 0.4375, 0.6582, 0.4375, 0.6582, 0.4375, 0.6582, 0.4375, 0.6582, 0.4375, 0.6582, 0.4375, 0.6582, 0.4375, 0.6582, 0.4375, 0.6582, 0.4375, 0.6582, 0.4375, 0.6582, 0.4375, 0.6582, 0.4375, 0.6582, 0.4375, 0.6582, 0.4375, 0.6582, 0.4375, 0.6582, 0.4375, 0.6582, 0.4375, 0.6582, 0.4375, 0.6582, 0.4375, 0.6582, 0.4375, 0.6582, 0.4375, 0.6582, 0.4375, 0.6582, 0.4375, 0.6582, 0.4375, 0.6582, 0.4375, 0.6582, 0.9375, 0.5469, 0.9375, 0.5469, 0.9375, 0.5469, 0.9375, 0.5469, 0.4375, 0.6582, 0.4375, 0.6582, 0.4375, 0.6582, 0.4375, 0.6582, 0.4375, 0.6582, 0.4375, 0.6582, 0.4375, 0.6582, 0.4375, 0.6582, 0.4375, 0.6582, 0.4375, 0.6582, 0.4375, 0.6582, 0.4375, 0.6582, 0.9375, 0.5469, 0.9375, 0.5469, 0.9375, 0.5469, 0.9375, 0.5469, 0.9375, 0.5469, 0.9375, 0.5469, 0.9375, 0.5469, 0.9375, 0.5469, 0.9375, 0.5469, 0.9375, 0.5469, 0.9375, 0.5469, 0.9375, 0.5469, 0.9375, 0.5469, 0.9375, 0.5469, 0.9375, 0.5469, 0.9375, 0.5469, 0.4375, 0.6582, 0.4375, 0.6582, 0.4375, 0.6582, 0.4375, 0.6582, 0.4375, 0.6582, 0.4375, 0.6582, 0.4375, 0.6582, 0.4375, 0.6582, 0.4375, 0.6582, 0.4375, 0.6582, 0.4375, 0.6582, 0.4375, 0.6582, 0.4375, 0.6582, 0.4375, 0.6582, 0.4375, 0.6582, 0.4375, 0.6582, 0.4375, 0.6582, 0.4375, 0.6582, 0.6875, 0.4434, 0.6875, 0.4434, 0.6875, 0.4434, 0.6875, 0.4434, 0.6875, 0.4434, 0.6875, 0.4434, 0.6875, 0.4434, 0.6875, 0.4434, 0.6875, 0.4434, 0.6875, 0.4434, 0.6875, 0.4434, 0.6875, 0.4434, 0.6875, 0.4434, 0.6875, 0.4434, 0.6875, 0.4434, 0.6875, 0.4434, 0.6875, 0.4434, 0.6875, 0.4434, 0.6875, 0.4434, 0.6875, 0.4434, 0.6875, 0.4434, 0.6875, 0.4434, 0.6875, 0.4434, 0.6875, 0.4434, 0.6875, 0.4434, 0.6875, 0.4434, 0.6875, 0.4434, 0.6875, 0.4434, 0.6875, 0.4434, 0.6875, 0.4434, 0.6875, 0.4434, 0.6875, 0.4434, 0.6875, 0.4434, 0.6875, 0.4434, 0.6875, 0.4434, 0.6875, 0.4434, 0.6875, 0.4434, 0.6875, 0.4434, 0.6875, 0.4434, 0.6875, 0.4434, 0.6875, 0.4434, 0.6875, 0.4434, 0.6875, 0.4434, 0.6875, 0.4434, 0.6875, 0.4434, 0.6875, 0.4434, 0.6875, 0.4434, 0.6875, 0.4434, 0.6875, 0.4434, 0.6875, 0.4434, 0.6875, 0.4434, 0.6875, 0.4434, 0.6875, 0.4434, 0.6875, 0.4434, 0.6875, 0.4434, 0.6875, 0.4434, 0.6875, 0.4434, 0.6875, 0.4434, 0.6875, 0.4434, 0.6875, 0.4434, 0.6875, 0.4434, 0.6875, 0.4434, 0.6875, 0.4434, 0.6875, 0.4434, 0.4375, 0.6582, 0.4375, 0.6582, 0.4375, 0.6582, 0.4375, 0.6582, 0.4375, 0.6582, 0.4375, 0.6582, 0.4375, 0.6582, 0.4375, 0.6582, 0.4375, 0.6582, 0.4375, 0.6582, 0.4375, 0.6582, 0.4375, 0.6582, 0.4375, 0.6582, 0.4375, 0.6582, 0.4375, 0.6582, 0.4375, 0.6582, 0.4375, 0.6582, 0.4375, 0.6582, 0.4375, 0.6582, 0.4375, 0.6582, 0.4375, 0.6582, 0.4375, 0.6582, 0.4375, 0.6582, 0.4375, 0.6582, 0.4375, 0.6582, 0.4375, 0.6582, 0.4375, 0.6582, 0.4375, 0.6582, 0.4375, 0.6582, 0.4375, 0.6582, 0.4375, 0.6582, 0.4375, 0.6582, 0.4375, 0.6582, 0.8164, 0.4141, 0.8164, 0.4141, 0.8164, 0.4141, 0.8164, 0.4141, 0.4375, 0.6582, 0.4375, 0.6582, 0.4375, 0.6582, 0.4375, 0.6582, 0.4375, 0.6582, 0.4375, 0.6582, 0.4375, 0.6582, 0.4375, 0.6582, 0.4375, 0.6582, 0.4375, 0.6582, 0.4375, 0.6582, 0.4375, 0.6582, 0.4375, 0.6582, 0.4375, 0.6582, 0.4375, 0.6582, 0.4375, 0.6582, 0.4375, 0.6582, 0.4375, 0.6582, 0.4375, 0.6582, 0.4375, 0.6582, 0.8164, 0.4141, 0.8164, 0.4141, 0.8164, 0.4141, 0.8164, 0.4141, 0.4375, 0.6582, 0.4375, 0.6582, 0.4375, 0.6582, 0.4375, 0.6582, 0.8164, 0.4141, 0.8164, 0.4141, 0.8164, 0.4141, 0.8164, 0.4141, 0.8164, 0.4141, 0.8164, 0.4141, 0.8164, 0.4141, 0.8164, 0.4141, 0.4375, 0.6582, 0.4375, 0.6582, 0.4375, 0.6582, 0.4375, 0.6582, 0.4375, 0.6582, 0.4375, 0.6582, 0.4375, 0.6582, 0.4375, 0.6582, 0.4375, 0.6582, 0.4375, 0.6582, 0.4375, 0.6582, 0.4375, 0.6582, 0.4375, 0.6582, 0.4375, 0.6582, 0.4375, 0.6582, 0.4375, 0.6582, 0.8164, 0.4141, 0.8164, 0.4141, 0.8164, 0.4141, 0.8164, 0.4141, 0.8164, 0.4141, 0.8164, 0.4141, 0.8164, 0.4141, 0.8164, 0.4141, 0.4375, 0.6582, 0.4375, 0.6582, 0.4375, 0.6582, 0.4375, 0.6582, 0.4375, 0.6582, 0.4375, 0.6582, 0.4375, 0.6582, 0.4375, 0.6582, 0.4375, 0.6582, 0.4375, 0.6582, 0.4375, 0.6582, 0.4375, 0.6582, 0.4375, 0.6582, 0.4375, 0.6582, 0.4375, 0.6582, 0.4375, 0.6582, 0.4375, 0.6582, 0.4375, 0.6582, 0.4375, 0.6582, 0.4375, 0.6582, 0.4375, 0.6582, 0.4375, 0.6582, 0.4375, 0.6582, 0.4375, 0.6582, 0.4375, 0.6582, 0.4375, 0.6582, 0.4375, 0.6582, 0.4375, 0.6582, 0.4375, 0.6582, 0.4375, 0.6582, 0.4375, 0.6582, 0.4375, 0.6582, 0.8164, 0.4141, 0.8164, 0.4141, 0.8164, 0.4141, 0.8164, 0.4141, 0.8164, 0.4141, 0.8164, 0.4141, 0.8164, 0.4141, 0.8164, 0.4141, 0.4375, 0.6582, 0.4375, 0.6582, 0.4375, 0.6582, 0.4375, 0.6582, 0.4375, 0.6582, 0.4375, 0.6582, 0.4375, 0.6582, 0.4375, 0.6582, 0.4375, 0.6582, 0.4375, 0.6582, 0.4375, 0.6582, 0.4375, 0.6582, 0.4375, 0.6582, 0.4375, 0.6582, 0.4375, 0.6582, 0.4375, 0.6582, 0.4375, 0.6582, 0.9316, 0.4473, 0.9316, 0.4473, 0.9316, 0.4473, 0.9316, 0.4473, 0.9316, 0.4473, 0.9316, 0.4473, 0.9316, 0.4473, 0.9316, 0.4473, 0.4375, 0.6582, 0.4375, 0.6582, 0.4375, 0.6582, 0.4375, 0.6582, 0.4375, 0.6582, 0.4375, 0.6582, 0.9316, 0.4473, 0.9316, 0.4473, 0.9316, 0.4473, 0.9316, 0.4473, 0.4375, 0.6582, 0.4375, 0.6582, 0.4375, 0.6582, 0.4375, 0.6582, 0.4375, 0.6582, 0.9316, 0.4473, 0.9316, 0.4473, 0.9316, 0.4473, 0.9316, 0.4473, 0.9316, 0.4473, 0.9316, 0.4473, 0.9316, 0.4473, 0.9316, 0.4473, 0.9316, 0.4473, 0.9316, 0.4473, 0.9316, 0.4473, 0.9316, 0.4473, 0.9316, 0.4473, 0.9316, 0.4473, 0.9316, 0.4473, 0.9316, 0.4473, 0.4375, 0.6582, 0.4375, 0.6582, 0.4375, 0.6582, 0.4375, 0.6582, 0.4375, 0.6582, 0.4375, 0.6582, 0.4375, 0.6582, 0.4375, 0.6582, 0.4375, 0.6582, 0.4375, 0.6582, 0.4375, 0.6582, 0.9316, 0.4473, 0.9316, 0.4473, 0.9316, 0.4473, 0.9316, 0.4473, 0.9316, 0.4473, 0.9316, 0.4473, 0.9316, 0.4473, 0.9316, 0.4473, 0.9316, 0.4473, 0.9316, 0.4473, 0.9316, 0.4473, 0.9316, 0.4473, 0.9316, 0.4473, 0.9316, 0.4473, 0.9316, 0.4473, 0.9316, 0.4473, 0.9316, 0.4473, 0.9316, 0.4473, 0.9316, 0.4473, 0.9316, 0.4473, 0.9316, 0.4473, 0.9316, 0.4473, 0.9316, 0.4473, 0.9316, 0.4473, 0.9316, 0.4473, 0.9316, 0.4473, 0.9316, 0.4473, 0.9316, 0.4473, 0.9316, 0.4473, 0.9316, 0.4473, 0.9316, 0.4473, 0.9316, 0.4473, 0.9316, 0.4473, 0.9316, 0.4473, 0.9316, 0.4473, 0.9316, 0.4473, 0.9316, 0.4473, 0.9316, 0.4473, 0.9316, 0.4473, 0.9316, 0.4473, 0.9316, 0.4473, 0.9316, 0.4473, 0.9316, 0.4473, 0.9316, 0.4473, 0.9316, 0.4473, 0.9316, 0.4473, 0.9316, 0.4473, 0.9316, 0.4473, 0.9316, 0.4473, 0.9316, 0.4473, 0.9316, 0.4473, 0.9316, 0.4473, 0.9316, 0.4473, 0.9316, 0.4473, 0.9316, 0.4473, 0.9316, 0.4473, 0.9316, 0.4473, 0.9316, 0.4473, 0.9316, 0.4473, 0.9316, 0.4473, 0.9316, 0.4473, 0.9316, 0.4473, 0.9316, 0.4473, 0.9316, 0.4473, 0.9316, 0.4473, 0.9316, 0.4473, 0.9316, 0.4473, 0.9316, 0.4473, 0.9316, 0.4473, 0.9316, 0.4473, 0.9316, 0.4473, 0.9316, 0.4473, 0.9316, 0.4473, 0.9316, 0.4473, 0.9316, 0.4473, 0.9316, 0.4473, 0.9316, 0.4473, 0.9316, 0.4473, 0.9316, 0.4473, 0.9316, 0.4473, 0.9316, 0.4473, 0.9316, 0.4473, 0.9316, 0.4473, 0.9316, 0.4473, 0.9316, 0.4473, 0.9316, 0.4473, 0.9316, 0.4473, 0.9316, 0.4473, 0.9316, 0.4473, 0.9316, 0.4473, 0.9316, 0.4473, 0.9316, 0.4473, 0.9316, 0.4473, 0.9316, 0.4473, 0.9316, 0.4473, 0.9316, 0.4473, 0.9316, 0.4473, 0.9316, 0.4473, 0.9316, 0.4473, 0.9316, 0.4473, 0.9316, 0.4473, 0.9316, 0.4473, 0.9316, 0.4473, 0.9316, 0.4473, 0.9316, 0.4473, 0.9316, 0.4473, 0.9316, 0.4473, 0.9316, 0.4473, 0.9316, 0.4473, 0.9316, 0.4473, 0.9316, 0.4473, 0.9316, 0.4473, 0.9316, 0.4473, 0.9316, 0.4473, 0.9316, 0.4473, 0.9316, 0.4473, 0.9316, 0.4473, 0.9316, 0.4473, 0.9316, 0.4473, 0.9316, 0.4473, 0.9316, 0.4473, 0.9316, 0.4473, 0.9316, 0.4473, 0.9316, 0.4473, 0.9316, 0.4473, 0.9316, 0.4473, 0.9316, 0.4473, 0.9316, 0.4473, 0.9316, 0.4473, 0.9316, 0.4473, 0.9316, 0.4473, 0.9316, 0.4473, 0.9316, 0.4473, 0.9316, 0.4473, 0.9316, 0.4473, 0.9316, 0.4473, 0.9316, 0.4473, 0.9316, 0.4473, 0.9316, 0.4473, 0.9316, 0.4473, 0.4375, 0.6582, 0.4375, 0.6582, 0.4375, 0.6582, 0.4375, 0.6582, 0.9316, 0.4473, 0.9316, 0.4473, 0.9316, 0.4473, 0.9316, 0.4473, 0.9316, 0.4473, 0.9316, 0.4473, 0.9316, 0.4473, 0.9316, 0.4473, 0.9316, 0.4473, 0.9316, 0.4473, 0.4375, 0.6582, 0.4375, 0.6582, 0.4375, 0.6582, 0.4375, 0.6582, 0.4375, 0.6582, 0.4375, 0.6582, 0.4375, 0.6582, 0.4375, 0.6582, 0.4375, 0.6582, 0.4375, 0.6582, 0.4375, 0.6582, 0.4375, 0.6582, 0.9316, 0.4473, 0.9316, 0.4473, 0.9316, 0.4473, 0.9316, 0.4473, 0.9316, 0.4473, 0.9316, 0.4473, 0.9316, 0.4473, 0.9316, 0.4473, 0.9316, 0.4473, 0.9316, 0.4473, 0.9316, 0.4473, 0.9316, 0.4473, 0.9316, 0.4473, 0.9316, 0.4473, 0.9316, 0.4473, 0.9316, 0.4473, 0.9316, 0.4473, 0.9316, 0.4473, 0.9316, 0.4473, 0.9316, 0.4473, 0.9316, 0.4473, 0.9316, 0.4473, 0.9316, 0.4473, 0.9316, 0.4473, 0.9316, 0.4473, 0.9316, 0.4473, 0.9316, 0.4473, 0.9316, 0.4473, 0.9316, 0.4473, 0.9316, 0.4473, 0.9316, 0.4473, 0.9316, 0.4473, 0.9316, 0.4473, 0.9316, 0.4473, 0.9316, 0.4473, 0.9316, 0.4473, 0.9316, 0.4473, 0.9316, 0.4473, 0.9316, 0.4473, 0.9316, 0.4473, 0.9316, 0.4473, 0.9316, 0.4473, 0.9316, 0.4473, 0.9316, 0.4473, 0.9316, 0.4473, 0.9316, 0.4473, 0.9316, 0.4473, 0.9316, 0.4473, 0.9316, 0.4473, 0.9316, 0.4473, 0.9316, 0.4473, 0.9316, 0.4473, 0.9316, 0.4473, 0.9316, 0.4473, 0.9316, 0.4473, 0.9316, 0.4473, 0.9316, 0.4473, 0.9316, 0.4473, 0.9316, 0.4473, 0.9316, 0.4473, 0.9316, 0.4473, 0.9316, 0.4473, 0.9316, 0.4473, 0.9316, 0.4473, 0.9316, 0.4473, 0.9316, 0.4473, 0.9316, 0.4473, 0.9316, 0.4473, 0.9316, 0.4473, 0.9316, 0.4473, 0.9316, 0.4473, 0.9316, 0.4473, 0.9316, 0.4473, 0.9316, 0.4473, 0.9316, 0.4473, 0.9316, 0.4473, 0.9316, 0.4473, 0.9316, 0.4473, 0.9316, 0.4473, 0.9316, 0.4473, 0.9316, 0.4473, 0.9316, 0.4473, 0.9316, 0.4473, 0.9316, 0.4473, 0.9316, 0.4473, 0.9316, 0.4473, 0.9316, 0.4473, 0.9316, 0.4473, 0.9316, 0.4473, 0.9316, 0.4473, 0.9316, 0.4473, 0.9316, 0.4473, 0.9316, 0.4473, 0.9316, 0.4473, 0.9316, 0.4473, 0.9316, 0.4473, 0.9316, 0.4473, 0.9316, 0.4473, 0.9316, 0.4473, 0.9316, 0.4473, 0.9316, 0.4473, 0.9316, 0.4473, 0.9316, 0.4473, 0.9316, 0.4473, 0.9316, 0.4473, 0.9316, 0.4473, 0.9316, 0.4473, 0.9316, 0.4473, 0.9316, 0.4473, 0.9316, 0.4473, 0.9316, 0.4473, 0.9316, 0.4473, 0.4375, 0.6582, 0.4375, 0.6582, 0.4375, 0.6582, 0.4375, 0.6582, 0.4375, 0.6582, 0.4375, 0.6582, 0.4375, 0.6582, 0.4375, 0.6582, 0.4375, 0.6582, 0.4375, 0.6582, 0.4375, 0.6582, 0.4375, 0.6582, 0.4375, 0.6582, 0.4375, 0.6582, 0.4375, 0.6582, 0.4375, 0.6582, 0.4375, 0.6582, 0.4375, 0.6582, 0.4375, 0.6582, 0.4375, 0.6582, 0.4375, 0.6582, 0.4375, 0.6582, 0.4375, 0.6582, 0.4375, 0.6582, 0.4375, 0.6582, 0.4375, 0.6582, 0.4375, 0.6582, 0.4375, 0.6582, 0.4375, 0.6582, 0.4375, 0.6582, 0.4375, 0.6582, 0.4375, 0.6582, 0.4375, 0.6582, 0.4375, 0.6582, 0.4375, 0.6582, 0.4375, 0.6582, 0.4375, 0.6582, 0.4375, 0.6582, 0.4375, 0.6582, 0.4375, 0.6582, 0.4375, 0.6582, 0.4375, 0.6582, 0.4375, 0.6582, 0.4375, 0.6582, 0.4375, 0.6582, 0.4375, 0.6582, 0.4375, 0.6582, 0.4375, 0.6582, 0.4375, 0.6582, 0.4375, 0.6582, 0.4375, 0.6582, 0.4375, 0.6582, 0.4375, 0.6582, 0.4375, 0.6582, 0.4375, 0.6582, 0.4375, 0.6582, 0.4375, 0.6582, 0.4375, 0.6582, 0.4375, 0.6582, 0.4375, 0.6582, 0.4375, 0.6582, 0.4375, 0.6582, 0.4375, 0.6582, 0.4375, 0.6582, 0.4375, 0.6582, 0.4375, 0.6582, 0.4375, 0.6582, 0.4375, 0.6582, 0.4375, 0.6582, 0.4375, 0.6582, 0.4375, 0.6582, 0.4375, 0.6582, 0.4375, 0.6582, 0.4375, 0.6582, 0.4375, 0.6582, 0.4375, 0.6582, 0.4375, 0.6582, 0.4375, 0.6582, 0.4375, 0.6582, 0.4375, 0.6582, 0.4375, 0.6582, 0.4375, 0.6582, 0.4375, 0.6582, 0.4375, 0.6582, 0.4375, 0.6582, 0.4375, 0.6582, 0.4375, 0.6582, 0.4375, 0.6582, 0.4375, 0.6582, 0.4375, 0.6582, 0.4375, 0.6582, 0.4375, 0.6582, 0.4375, 0.6582, 0.4375, 0.6582, 0.4375, 0.6582, 0.4375, 0.6582, 0.4375, 0.6582, 0.4375, 0.6582, 0.4375, 0.6582, 0.4375, 0.6582, 0.4375, 0.6582, 0.4375, 0.6582, 0.4375, 0.6582, 0.4375, 0.6582, 0.4375, 0.6582, 0.4375, 0.6582, 0.4375, 0.6582, 0.4375, 0.6582, 0.4375, 0.6582, 0.4375, 0.6582, 0.4375, 0.6582, 0.4375, 0.6582, 0.4375, 0.6582, 0.4375, 0.6582, 0.4375, 0.6582, 0.4375, 0.6582, 0.4375, 0.6582, 0.4375, 0.6582, 0.4375, 0.6582, 0.4375, 0.6582, 0.4375, 0.6582, 0.4375, 0.6582, 0.4375, 0.6582, 0.4375, 0.6582, 0.4375, 0.6582, 0.4375, 0.6582, 0.4375, 0.6582, 0.4375, 0.6582, 0.4375, 0.6582, 0.4375, 0.6582, 0.4375, 0.6582, 0.4375, 0.6582, 0.4375, 0.6582, 0.4375, 0.6582, 0.4375, 0.6582, 0.4375, 0.6582, 0.4375, 0.6582, 0.4375, 0.6582, 0.4375, 0.6582, 0.4375, 0.6582, 0.4375, 0.6582, 0.4375, 0.6582, 0.4375, 0.6582, 0.4375, 0.6582, 0.4375, 0.6582, 0.4375, 0.6582, 0.4375, 0.6582, 0.4375, 0.6582, 0.4375, 0.6582, 0.4375, 0.6582, 0.4375, 0.6582, 0.4375, 0.6582, 0.4375, 0.6582, 0.4375, 0.6582, 0.4375, 0.6582, 0.4375, 0.6582, 0.4375, 0.6582, 0.4375, 0.6582, 0.4375, 0.6582, 0.4375, 0.6582, 0.4375, 0.6582, 0.4375, 0.6582, 0.4375, 0.6582, 0.4375, 0.6582, 0.4375, 0.6582, 0.4375, 0.6582, 0.4375, 0.6582, 0.4375, 0.6582, 0.4375, 0.6582, 0.4375, 0.6582, 0.4375, 0.6582, 0.4375, 0.6582, 0.4375, 0.6582, 0.4375, 0.6582, 0.4375, 0.6582, 0.4375, 0.6582, 0.4375, 0.6582, 0.4375, 0.6582, 0.4375, 0.6582, 0.4375, 0.6582, 0.4375, 0.6582, 0.4375, 0.6582, 0.4375, 0.6582, 0.4375, 0.6582, 0.4375, 0.6582, 0.4375, 0.6582, 0.4375, 0.6582, 0.4375, 0.6582, 0.4375, 0.6582, 0.4375, 0.6582, 0.4375, 0.6582, 0.4375, 0.6582, 0.4375, 0.6582, 0.4375, 0.6582, 0.4375, 0.6582, 0.4375, 0.6582, 0.4375, 0.6582, 0.4375, 0.6582, 0.4375, 0.6582, 0.4375, 0.6582, 0.4375, 0.6582, 0.4375, 0.6582, 0.4375, 0.6582, 0.4375, 0.6582, 0.4375, 0.6582, 0.4375, 0.6582, 0.4375, 0.6582, 0.4375, 0.6582, 0.4375, 0.6582, 0.4375, 0.6582, 0.4375, 0.6582, 0.4375, 0.6582, 0.4375, 0.6582, 0.4375, 0.6582, 0.4375, 0.6582, 0.4375, 0.6582, 0.4375, 0.6582, 0.4375, 0.6582, 0.4375, 0.6582, 0.4375, 0.6582, 0.4375, 0.6582, 0.4375, 0.6582, 0.4375, 0.6582, 0.4375, 0.6582, 0.4375, 0.6582, 0.4375, 0.6582, 0.4375, 0.6582, 0.4375, 0.6582, 0.4375, 0.6582, 0.4375, 0.6582, 0.4375, 0.6582, 0.4375, 0.6582, 0.4375, 0.6582, 0.4375, 0.6582, 0.4375, 0.6582, 0.4375, 0.6582, 0.4375, 0.6582, 0.4375, 0.6582, 0.4375, 0.6582, 0.4375, 0.6582, 0.4375, 0.6582, 0.4375, 0.6582, 0.4375, 0.6582, 0.4375, 0.6582, 0.4375, 0.6582, 0.4375, 0.6582, 0.4375, 0.6582, 0.4375, 0.6582, 0.4375, 0.6582, 0.4375, 0.6582, 0.4375, 0.6582, 0.4375, 0.6582, 0.4375, 0.6582, 0.4375, 0.6582, 0.4375, 0.6582, 0.4375, 0.6582, 0.4375, 0.6582, 0.4375, 0.6582, 0.4375, 0.6582, 0.4375, 0.6582, 0.4375, 0.6582, 0.4375, 0.6582, 0.4375, 0.6582, 0.4375, 0.6582, 0.4375, 0.6582, 0.4375, 0.6582, 0.4375, 0.6582, 0.4375, 0.6582, 0.4375, 0.6582, 0.4375, 0.6582, 0.4375, 0.6582, 0.4375, 0.6582, 0.4375, 0.6582, 0.4375, 0.6582, 0.4375, 0.6582, 0.4375, 0.6582, 0.4375, 0.6582, 0.4375, 0.6582, 0.4375, 0.6582, 0.4375, 0.6582, 0.4375, 0.6582, 0.4375, 0.6582, 0.4375, 0.6582, 0.4375, 0.6582, 0.4375, 0.6582, 0.4375, 0.6582, 0.4375, 0.6582, 0.4375, 0.6582, 0.4375, 0.6582, 0.4375, 0.6582, 0.4375, 0.6582, 0.4375, 0.6582, 0.4375, 0.6582, 0.4375, 0.6582, 0.4375, 0.6582, 0.4375, 0.6582, 0.4375, 0.6582, 0.4375, 0.6582, 0.4375, 0.6582, 0.4375, 0.6582, 0.4375, 0.6582, 0.4375, 0.6582, 0.4375, 0.6582, 0.4375, 0.6582, 0.4375, 0.6582, 0.4375, 0.6582, 0.4375, 0.6582, 0.4375, 0.6582, 0.4375, 0.6582, 0.4375, 0.6582, 0.4375, 0.6582, 0.4375, 0.6582, 0.4375, 0.6582, 0.4375, 0.6582, 0.4375, 0.6582, 0.4375, 0.6582, 0.4375, 0.6582, 0.4375, 0.6582, 0.4375, 0.6582, 0.4375, 0.6582, 0.4375, 0.6582, 0.4375, 0.6582, 0.4375, 0.6582, 0.4375, 0.6582, 0.4375, 0.6582, 0.4375, 0.6582, 0.4375, 0.6582, 0.4375, 0.6582, 0.4375, 0.6582, 0.4375, 0.6582, 0.4375, 0.6582, 0.4375, 0.6582, 0.4375, 0.6582, 0.4375, 0.6582, 0.4375, 0.6582, 0.4375, 0.6582, 0.4375, 0.6582, 0.4375, 0.6582, 0.4375, 0.6582, 0.4375, 0.6582, 0.4375, 0.6582, 0.4375, 0.6582, 0.4375, 0.6582, 0.4375, 0.6582, 0.4375, 0.6582, 0.4375, 0.6582, 0.4375, 0.6582, 0.4375, 0.6582, 0.4375, 0.6582, 0.4375, 0.6582, 0.4375, 0.6582, 0.4375, 0.6582, 0.4375, 0.6582, 0.4375, 0.6582, 0.4375, 0.6582, 0.4375, 0.6582, 0.4375, 0.6582, 0.4375, 0.6582, 0.4375, 0.6582, 0.4375, 0.6582, 0.4375, 0.6582, 0.4375, 0.6582, 0.4375, 0.6582, 0.4375, 0.6582, 0.4375, 0.6582, 0.4375, 0.6582, 0.4375, 0.6582, 0.4375, 0.6582, 0.4375, 0.6582, 0.4375, 0.6582, 0.4375, 0.6582, 0.4375, 0.6582, 0.4375, 0.6582, 0.4375, 0.6582, 0.4375, 0.6582, 0.4375, 0.6582, 0.4375, 0.6582, 0.4375, 0.6582, 0.4375, 0.6582, 0.4375, 0.6582, 0.4375, 0.6582, 0.4375, 0.6582, 0.4375, 0.6582, 0.4375, 0.6582, 0.4375, 0.6582, 0.4375, 0.6582, 0.4375, 0.6582, 0.4375, 0.6582, 0.4375, 0.6582, 0.4375, 0.6582, 0.4375, 0.6582, 0.4375, 0.6582, 0.4375, 0.6582, 0.4375, 0.6582, 0.4375, 0.6582, 0.4375, 0.6582, 0.4375, 0.6582, 0.4375, 0.6582, 0.4375, 0.6582, 0.4375, 0.6582, 0.4375, 0.6582, 0.4375, 0.6582, 0.4375, 0.6582, 0.4375, 0.6582, 0.4375, 0.6582, 0.4375, 0.6582, 0.4375, 0.6582, 0.4375, 0.6582, 0.4375, 0.6582, 0.4375, 0.6582, 0.4375, 0.6582, 0.4375, 0.6582, 0.4375, 0.6582, 0.4375, 0.6582, 0.4375, 0.6582, 0.4375, 0.6582, 0.4375, 0.6582, 0.4375, 0.6582, 0.4375, 0.6582, 0.4375, 0.6582, 0.4375, 0.6582, 0.4375, 0.6582, 0.4375, 0.6582, 0.4375, 0.6582, 0.4375, 0.6582, 0.4375, 0.6582, 0.4375, 0.6582, 0.4375, 0.6582, 0.4375, 0.6582, 0.4375, 0.6582, 0.4375, 0.6582, 0.4375, 0.6582, 0.4375, 0.6582, 0.4375, 0.6582, 0.4375, 0.6582, 0.4375, 0.6582, 0.4375, 0.6582, 0.4375, 0.6582, 0.4375, 0.6582, 0.4375, 0.6582, 0.4375, 0.6582, 0.4375, 0.6582, 0.4375, 0.6582, 0.4375, 0.6582, 0.4375, 0.6582, 0.4375, 0.6582, 0.4375, 0.6582, 0.4375, 0.6582, 0.4375, 0.6582, 0.4375, 0.6582, 0.4375, 0.6582, 0.4375, 0.6582, 0.4375, 0.6582, 0.4375, 0.6582, 0.4375, 0.6582, 0.4375, 0.6582, 0.4375, 0.6582, 0.4375, 0.6582, 0.4375, 0.6582, 0.4375, 0.6582, 0.4375, 0.6582, 0.4375, 0.6582, 0.4375, 0.6582, 0.4375, 0.6582, 0.4375, 0.6582, 0.4375, 0.6582, 0.4375, 0.6582, 0.4375, 0.6582, 0.4375, 0.6582, 0.4375, 0.6582, 0.4375, 0.6582, 0.4375, 0.6582, 0.4375, 0.6582, 0.4375, 0.6582, 0.4375, 0.6582, 0.8164, 0.4141, 0.8164, 0.4141, 0.8164, 0.4141, 0.8164, 0.4141, 0.4375, 0.6582, 0.4375, 0.6582, 0.4375, 0.6582, 0.4375, 0.6582, 0.8164, 0.4141, 0.8164, 0.4141, 0.8164, 0.4141, 0.8164, 0.4141, 0.8164, 0.4141, 0.8164, 0.4141, 0.8164, 0.4141, 0.8164, 0.4141, 0.8164, 0.4141, 0.8164, 0.4141, 0.8164, 0.4141, 0.8164, 0.4141, 0.4375, 0.6582, 0.4375, 0.6582, 0.4375, 0.6582, 0.4375, 0.6582, 0.4375, 0.6582, 0.4375, 0.6582, 0.4375, 0.6582, 0.4375, 0.6582, 0.8164, 0.4141, 0.8164, 0.4141, 0.8164, 0.4141, 0.8164, 0.4141, 0.4375, 0.6582, 0.4375, 0.6582, 0.4375, 0.6582, 0.4375, 0.6582, 0.4375, 0.6582, 0.4375, 0.6582, 0.4375, 0.6582, 0.4375, 0.6582, 0.4375, 0.6582, 0.4375, 0.6582, 0.4375, 0.6582, 0.4375, 0.6582, 0.4375, 0.6582, 0.4375, 0.6582, 0.4375, 0.6582, 0.4375, 0.6582, 0.4375, 0.6582, 0.4375, 0.6582, 0.4375, 0.6582, 0.4375, 0.6582, 0.4375, 0.6582, 0.4375, 0.6582, 0.4375, 0.6582, 0.4375, 0.6582, 0.4375, 0.6582, 0.4375, 0.6582, 0.4375, 0.6582, 0.4375, 0.6582, 0.8164, 0.4141, 0.8164, 0.4141, 0.8164, 0.4141, 0.8164, 0.4141, 0.8164, 0.4141, 0.8164, 0.4141, 0.8164, 0.4141, 0.8164, 0.4141, 0.4375, 0.6582, 0.4375, 0.6582, 0.4375, 0.6582, 0.4375, 0.6582, 0.4375, 0.6582, 0.4375, 0.6582, 0.4375, 0.6582, 0.4375, 0.6582, 0.8164, 0.4141, 0.8164, 0.4141, 0.8164, 0.4141, 0.8164, 0.4141, 0.8164, 0.4141, 0.8164, 0.4141, 0.8164, 0.4141, 0.8164, 0.4141, 0.8164, 0.4141, 0.8164, 0.4141, 0.8164, 0.4141, 0.8164, 0.4141, 0.4375, 0.6582, 0.4375, 0.6582, 0.4375, 0.6582, 0.4375, 0.6582, 0.4375, 0.6582, 0.4375, 0.6582, 0.4375, 0.6582, 0.4375, 0.6582, 0.8164, 0.4141, 0.8164, 0.4141, 0.8164, 0.4141, 0.8164, 0.4141, 0.8164, 0.4141, 0.8164, 0.4141, 0.8164, 0.4141, 0.8164, 0.4141, 0.4375, 0.6582, 0.4375, 0.6582, 0.4375, 0.6582, 0.4375, 0.6582, 0.4375, 0.6582, 0.4375, 0.6582, 0.4375, 0.6582, 0.4375, 0.6582, 0.4375, 0.6582, 0.4375, 0.6582, 0.4375, 0.6582, 0.4375, 0.6582, 0.4375, 0.6582, 0.6875, 0.4434, 0.6875, 0.4434, 0.6875, 0.4434, 0.6875, 0.4434, 0.4375, 0.6582, 0.4375, 0.6582, 0.4375, 0.6582, 0.4375, 0.6582, 0.4375, 0.6582, 0.4375, 0.6582, 0.4375, 0.6582, 0.4375, 0.6582, 0.4375, 0.6582, 0.4375, 0.6582, 0.4375, 0.6582, 0.4375, 0.6582, 0.4375, 0.6582, 0.4375, 0.6582, 0.4375, 0.6582, 0.4375, 0.6582, 0.4375, 0.6582, 0.4375, 0.6582, 0.9395, 0.8887, 0.9395, 0.8887, 0.9395, 0.8887, 0.9395, 0.8887, 0.4375, 0.6582, 0.4375, 0.6582, 0.4375, 0.6582, 0.4375, 0.6582, 0.4375, 0.6582, 0.4375, 0.6582, 0.4375, 0.6582, 0.4375, 0.6582, 0.4375, 0.6582, 0.4375, 0.6582, 0.4375, 0.6582, 0.4375, 0.6582, 0.4375, 0.6582, 0.4375, 0.6582, 0.4375, 0.6582, 0.4375, 0.6582, 0.4375, 0.6582, 0.4375, 0.6582, 0.4375, 0.6582, 0.4375, 0.6582, 0.4375, 0.6582, 0.4375, 0.6582, 0.4375, 0.6582, 0.4375, 0.6582, 0.4375, 0.6582, 0.4375, 0.6582, 0.4375, 0.6582, 0.4375, 0.6582, 0.4375, 0.6582, 0.4375, 0.6582, 0.4375, 0.6582, 0.4375, 0.6582, 0.4375, 0.6582, 0.4375, 0.6582, 0.4375, 0.6582, 0.4375, 0.6582, 0.4375, 0.6582, 0.4375, 0.6582, 0.4375, 0.6582, 0.4375, 0.6582, 0.4375, 0.6582, 0.4375, 0.6582, 0.4375, 0.6582, 0.4375, 0.6582, 0.4375, 0.6582, 0.4375, 0.6582, 0.4375, 0.6582, 0.4375, 0.6582, 0.9375, 0.5469, 0.9375, 0.5469, 0.9375, 0.5469, 0.9375, 0.5469, 0.4375, 0.6582, 0.4375, 0.6582, 0.4375, 0.6582, 0.4375, 0.6582, 0.4375, 0.6582, 0.4375, 0.6582, 0.4375, 0.6582, 0.4375, 0.6582, 0.4375, 0.6582, 0.4375, 0.6582, 0.4375, 0.6582, 0.4375, 0.6582, 0.9375, 0.5469, 0.9375, 0.5469, 0.9375, 0.5469, 0.9375, 0.5469, 0.9375, 0.5469, 0.9375, 0.5469, 0.9375, 0.5469, 0.9375, 0.5469, 0.9375, 0.5469, 0.9375, 0.5469, 0.9375, 0.5469, 0.9375, 0.5469, 0.9375, 0.5469, 0.9375, 0.5469, 0.9375, 0.5469, 0.9375, 0.5469, 0.4375, 0.6582, 0.4375, 0.6582, 0.4375, 0.6582, 0.4375, 0.6582, 0.4375, 0.6582, 0.4375, 0.6582, 0.4375, 0.6582, 0.4375, 0.6582, 0.4375, 0.6582, 0.4375, 0.6582, 0.4375, 0.6582, 0.4375, 0.6582, 0.4375, 0.6582, 0.4375, 0.6582, 0.4375, 0.6582, 0.4375, 0.6582, 0.4375, 0.6582, 0.4375, 0.6582, 0.6875, 0.4434, 0.6875, 0.4434, 0.6875, 0.4434, 0.6875, 0.4434, 0.6875, 0.4434, 0.6875, 0.4434, 0.6875, 0.4434, 0.6875, 0.4434, 0.6875, 0.4434, 0.6875, 0.4434, 0.6875, 0.4434, 0.6875, 0.4434, 0.6875, 0.4434, 0.6875, 0.4434, 0.6875, 0.4434, 0.6875, 0.4434, 0.6875, 0.4434, 0.6875, 0.4434, 0.6875, 0.4434, 0.6875, 0.4434, 0.6875, 0.4434, 0.6875, 0.4434, 0.6875, 0.4434, 0.6875, 0.4434, 0.6875, 0.4434, 0.6875, 0.4434, 0.6875, 0.4434, 0.6875, 0.4434, 0.6875, 0.4434, 0.6875, 0.4434, 0.6875, 0.4434, 0.6875, 0.4434, 0.6875, 0.4434, 0.6875, 0.4434, 0.6875, 0.4434, 0.6875, 0.4434, 0.6875, 0.4434, 0.6875, 0.4434, 0.6875, 0.4434, 0.6875, 0.4434, 0.6875, 0.4434, 0.6875, 0.4434, 0.6875, 0.4434, 0.6875, 0.4434, 0.6875, 0.4434, 0.6875, 0.4434, 0.6875, 0.4434, 0.6875, 0.4434, 0.6875, 0.4434, 0.6875, 0.4434, 0.6875, 0.4434, 0.6875, 0.4434, 0.6875, 0.4434, 0.6875, 0.4434, 0.6875, 0.4434, 0.6875, 0.4434, 0.6875, 0.4434, 0.6875, 0.4434, 0.6875, 0.4434, 0.6875, 0.4434, 0.6875, 0.4434, 0.6875, 0.4434, 0.6875, 0.4434, 0.6875, 0.4434, 0.4375, 0.6582, 0.4375, 0.6582, 0.4375, 0.6582, 0.4375, 0.6582, 0.4375, 0.6582, 0.4375, 0.6582, 0.4375, 0.6582, 0.4375, 0.6582, 0.4375, 0.6582, 0.4375, 0.6582, 0.4375, 0.6582, 0.4375, 0.6582, 0.4375, 0.6582, 0.4375, 0.6582, 0.4375, 0.6582, 0.4375, 0.6582, 0.4375, 0.6582, 0.4375, 0.6582, 0.4375, 0.6582, 0.4375, 0.6582, 0.4375, 0.6582, 0.4375, 0.6582, 0.4375, 0.6582, 0.4375, 0.6582, 0.4375, 0.6582, 0.4375, 0.6582, 0.4375, 0.6582, 0.4375, 0.6582, 0.4375, 0.6582, 0.4375, 0.6582, 0.4375, 0.6582, 0.4375, 0.6582, 0.4375, 0.6582, 0.8164, 0.4141, 0.8164, 0.4141, 0.8164, 0.4141, 0.8164, 0.4141, 0.4375, 0.6582, 0.4375, 0.6582, 0.4375, 0.6582, 0.4375, 0.6582, 0.4375, 0.6582, 0.4375, 0.6582, 0.4375, 0.6582, 0.4375, 0.6582, 0.4375, 0.6582, 0.4375, 0.6582, 0.4375, 0.6582, 0.4375, 0.6582, 0.4375, 0.6582, 0.4375, 0.6582, 0.4375, 0.6582, 0.4375, 0.6582, 0.4375, 0.6582, 0.4375, 0.6582, 0.4375, 0.6582, 0.4375, 0.6582, 0.8164, 0.4141, 0.8164, 0.4141, 0.8164, 0.4141, 0.8164, 0.4141, 0.4375, 0.6582, 0.4375, 0.6582, 0.4375, 0.6582, 0.4375, 0.6582, 0.8164, 0.4141, 0.8164, 0.4141, 0.8164, 0.4141, 0.8164, 0.4141, 0.8164, 0.4141, 0.8164, 0.4141, 0.8164, 0.4141, 0.8164, 0.4141, 0.4375, 0.6582, 0.4375, 0.6582, 0.4375, 0.6582, 0.4375, 0.6582, 0.4375, 0.6582, 0.4375, 0.6582, 0.4375, 0.6582, 0.4375, 0.6582, 0.4375, 0.6582, 0.4375, 0.6582, 0.4375, 0.6582, 0.4375, 0.6582, 0.4375, 0.6582, 0.4375, 0.6582, 0.4375, 0.6582, 0.4375, 0.6582, 0.8164, 0.4141, 0.8164, 0.4141, 0.8164, 0.4141, 0.8164, 0.4141, 0.8164, 0.4141, 0.8164, 0.4141, 0.8164, 0.4141, 0.8164, 0.4141, 0.4375, 0.6582, 0.4375, 0.6582, 0.4375, 0.6582, 0.4375, 0.6582, 0.4375, 0.6582, 0.4375, 0.6582, 0.4375, 0.6582, 0.4375, 0.6582, 0.4375, 0.6582, 0.4375, 0.6582, 0.4375, 0.6582, 0.4375, 0.6582, 0.4375, 0.6582, 0.4375, 0.6582, 0.4375, 0.6582, 0.4375, 0.6582, 0.4375, 0.6582, 0.4375, 0.6582, 0.4375, 0.6582, 0.4375, 0.6582, 0.4375, 0.6582, 0.4375, 0.6582, 0.4375, 0.6582, 0.4375, 0.6582, 0.4375, 0.6582, 0.4375, 0.6582, 0.4375, 0.6582, 0.4375, 0.6582, 0.4375, 0.6582, 0.4375, 0.6582, 0.4375, 0.6582, 0.4375, 0.6582, 0.8164, 0.4141, 0.8164, 0.4141, 0.8164, 0.4141, 0.8164, 0.4141, 0.8164, 0.4141, 0.8164, 0.4141, 0.8164, 0.4141, 0.8164, 0.4141, 0.4375, 0.6582, 0.4375, 0.6582, 0.4375, 0.6582, 0.4375, 0.6582, 0.4375, 0.6582, 0.4375, 0.6582, 0.4375, 0.6582, 0.4375, 0.6582, 0.4375, 0.6582, 0.4375, 0.6582, 0.4375, 0.6582, 0.4375, 0.6582, 0.4375, 0.6582, 0.4375, 0.6582, 0.4375, 0.6582, 0.4375, 0.6582, 0.4375, 0.6582, 0.9316, 0.4473, 0.9316, 0.4473, 0.9316, 0.4473, 0.9316, 0.4473, 0.9316, 0.4473, 0.9316, 0.4473, 0.9316, 0.4473, 0.9316, 0.4473, 0.4375, 0.6582, 0.4375, 0.6582, 0.4375, 0.6582, 0.4375, 0.6582, 0.4375, 0.6582, 0.4375, 0.6582, 0.9316, 0.4473, 0.9316, 0.4473, 0.9316, 0.4473, 0.9316, 0.4473, 0.4375, 0.6582, 0.4375, 0.6582, 0.4375, 0.6582, 0.4375, 0.6582, 0.4375, 0.6582, 0.9316, 0.4473, 0.9316, 0.4473, 0.9316, 0.4473, 0.9316, 0.4473, 0.9316, 0.4473, 0.9316, 0.4473, 0.9316, 0.4473, 0.9316, 0.4473, 0.9316, 0.4473, 0.9316, 0.4473, 0.9316, 0.4473, 0.9316, 0.4473, 0.9316, 0.4473, 0.9316, 0.4473, 0.9316, 0.4473, 0.9316, 0.4473, 0.4375, 0.6582, 0.4375, 0.6582, 0.4375, 0.6582, 0.4375, 0.6582, 0.4375, 0.6582, 0.4375, 0.6582, 0.4375, 0.6582, 0.4375, 0.6582, 0.4375, 0.6582, 0.4375, 0.6582, 0.4375, 0.6582, 0.9316, 0.4473, 0.9316, 0.4473, 0.9316, 0.4473, 0.9316, 0.4473, 0.9316, 0.4473, 0.9316, 0.4473, 0.9316, 0.4473, 0.9316, 0.4473, 0.9316, 0.4473, 0.9316, 0.4473, 0.9316, 0.4473, 0.9316, 0.4473, 0.9316, 0.4473, 0.9316, 0.4473, 0.9316, 0.4473, 0.9316, 0.4473, 0.9316, 0.4473, 0.9316, 0.4473, 0.9316, 0.4473, 0.9316, 0.4473, 0.9316, 0.4473, 0.9316, 0.4473, 0.9316, 0.4473, 0.9316, 0.4473, 0.9316, 0.4473, 0.9316, 0.4473, 0.9316, 0.4473, 0.9316, 0.4473, 0.9316, 0.4473, 0.9316, 0.4473, 0.9316, 0.4473, 0.9316, 0.4473, 0.9316, 0.4473, 0.9316, 0.4473, 0.9316, 0.4473, 0.9316, 0.4473, 0.9316, 0.4473, 0.9316, 0.4473, 0.9316, 0.4473, 0.9316, 0.4473, 0.9316, 0.4473, 0.9316, 0.4473, 0.9316, 0.4473, 0.9316, 0.4473, 0.9316, 0.4473, 0.9316, 0.4473, 0.9316, 0.4473, 0.9316, 0.4473, 0.9316, 0.4473, 0.9316, 0.4473, 0.9316, 0.4473, 0.9316, 0.4473, 0.9316, 0.4473, 0.9316, 0.4473, 0.9316, 0.4473, 0.9316, 0.4473, 0.9316, 0.4473, 0.9316, 0.4473, 0.9316, 0.4473, 0.9316, 0.4473, 0.9316, 0.4473, 0.9316, 0.4473, 0.9316, 0.4473, 0.9316, 0.4473, 0.9316, 0.4473, 0.9316, 0.4473, 0.9316, 0.4473, 0.9316, 0.4473, 0.9316, 0.4473, 0.9316, 0.4473, 0.9316, 0.4473, 0.9316, 0.4473, 0.9316, 0.4473, 0.9316, 0.4473, 0.9316, 0.4473, 0.9316, 0.4473, 0.9316, 0.4473, 0.9316, 0.4473, 0.9316, 0.4473, 0.9316, 0.4473, 0.9316, 0.4473, 0.9316, 0.4473, 0.9316, 0.4473, 0.9316, 0.4473, 0.9316, 0.4473, 0.9316, 0.4473, 0.9316, 0.4473, 0.9316, 0.4473, 0.9316, 0.4473, 0.9316, 0.4473, 0.9316, 0.4473, 0.9316, 0.4473, 0.9316, 0.4473, 0.9316, 0.4473, 0.9316, 0.4473, 0.9316, 0.4473, 0.9316, 0.4473, 0.9316, 0.4473, 0.9316, 0.4473, 0.9316, 0.4473, 0.9316, 0.4473, 0.9316, 0.4473, 0.9316, 0.4473, 0.9316, 0.4473, 0.9316, 0.4473, 0.9316, 0.4473, 0.9316, 0.4473, 0.9316, 0.4473, 0.9316, 0.4473, 0.9316, 0.4473, 0.9316, 0.4473, 0.9316, 0.4473, 0.9316, 0.4473, 0.9316, 0.4473, 0.9316, 0.4473, 0.9316, 0.4473, 0.9316, 0.4473, 0.9316, 0.4473, 0.9316, 0.4473, 0.9316, 0.4473, 0.9316, 0.4473, 0.9316, 0.4473, 0.9316, 0.4473, 0.9316, 0.4473, 0.9316, 0.4473, 0.9316, 0.4473, 0.9316, 0.4473, 0.9316, 0.4473, 0.9316, 0.4473, 0.9316, 0.4473, 0.9316, 0.4473, 0.9316, 0.4473, 0.9316, 0.4473, 0.9316, 0.4473, 0.9316, 0.4473, 0.9316, 0.4473, 0.9316, 0.4473, 0.9316, 0.4473, 0.9316, 0.4473, 0.9316, 0.4473, 0.4375, 0.6582, 0.4375, 0.6582, 0.4375, 0.6582, 0.4375, 0.6582, 0.9316, 0.4473, 0.9316, 0.4473, 0.9316, 0.4473, 0.9316, 0.4473, 0.9316, 0.4473, 0.9316, 0.4473, 0.9316, 0.4473, 0.9316, 0.4473, 0.9316, 0.4473, 0.9316, 0.4473, 0.4375, 0.6582, 0.4375, 0.6582, 0.4375, 0.6582, 0.4375, 0.6582, 0.4375, 0.6582, 0.4375, 0.6582, 0.4375, 0.6582, 0.4375, 0.6582, 0.4375, 0.6582, 0.4375, 0.6582, 0.4375, 0.6582, 0.4375, 0.6582, 0.9316, 0.4473, 0.9316, 0.4473, 0.9316, 0.4473, 0.9316, 0.4473, 0.9316, 0.4473, 0.9316, 0.4473, 0.9316, 0.4473, 0.9316, 0.4473, 0.9316, 0.4473, 0.9316, 0.4473, 0.9316, 0.4473, 0.9316, 0.4473, 0.9316, 0.4473, 0.9316, 0.4473, 0.9316, 0.4473, 0.9316, 0.4473, 0.9316, 0.4473, 0.9316, 0.4473, 0.9316, 0.4473, 0.9316, 0.4473, 0.9316, 0.4473, 0.9316, 0.4473, 0.9316, 0.4473, 0.9316, 0.4473, 0.9316, 0.4473, 0.9316, 0.4473, 0.9316, 0.4473, 0.9316, 0.4473, 0.9316, 0.4473, 0.9316, 0.4473, 0.9316, 0.4473, 0.9316, 0.4473, 0.9316, 0.4473, 0.9316, 0.4473, 0.9316, 0.4473, 0.9316, 0.4473, 0.9316, 0.4473, 0.9316, 0.4473, 0.9316, 0.4473, 0.9316, 0.4473, 0.9316, 0.4473, 0.9316, 0.4473, 0.9316, 0.4473, 0.9316, 0.4473, 0.9316, 0.4473, 0.9316, 0.4473, 0.9316, 0.4473, 0.9316, 0.4473, 0.9316, 0.4473, 0.9316, 0.4473, 0.9316, 0.4473, 0.9316, 0.4473, 0.9316, 0.4473, 0.9316, 0.4473, 0.9316, 0.4473, 0.9316, 0.4473, 0.9316, 0.4473, 0.9316, 0.4473, 0.9316, 0.4473, 0.9316, 0.4473, 0.9316, 0.4473, 0.9316, 0.4473, 0.9316, 0.4473, 0.9316, 0.4473, 0.9316, 0.4473, 0.9316, 0.4473, 0.9316, 0.4473, 0.9316, 0.4473, 0.9316, 0.4473, 0.9316, 0.4473, 0.9316, 0.4473, 0.9316, 0.4473, 0.9316, 0.4473, 0.9316, 0.4473, 0.9316, 0.4473, 0.9316, 0.4473, 0.9316, 0.4473, 0.9316, 0.4473, 0.9316, 0.4473, 0.9316, 0.4473, 0.9316, 0.4473, 0.9316, 0.4473, 0.9316, 0.4473, 0.9316, 0.4473, 0.9316, 0.4473, 0.9316, 0.4473, 0.9316, 0.4473, 0.9316, 0.4473, 0.9316, 0.4473, 0.9316, 0.4473, 0.9316, 0.4473, 0.9316, 0.4473, 0.9316, 0.4473, 0.9316, 0.4473, 0.9316, 0.4473, 0.9316, 0.4473, 0.9316, 0.4473, 0.9316, 0.4473, 0.9316, 0.4473, 0.9316, 0.4473, 0.9316, 0.4473, 0.9316, 0.4473, 0.9316, 0.4473, 0.9316, 0.4473, 0.9316, 0.4473, 0.9316, 0.4473, 0.9316, 0.4473, 0.9316, 0.4473, 0.9316, 0.4473, 0.9316, 0.4473, 0.9316, 0.4473, 0.9316, 0.4473, 0.4375, 0.6582, 0.4375, 0.6582, 0.4375, 0.6582, 0.4375, 0.6582, 0.4375, 0.6582, 0.4375, 0.6582, 0.4375, 0.6582, 0.4375, 0.6582, 0.4375, 0.6582, 0.4375, 0.6582, 0.4375, 0.6582, 0.4375, 0.6582, 0.4375, 0.6582, 0.4375, 0.6582, 0.4375, 0.6582, 0.4375, 0.6582, 0.4375, 0.6582, 0.4375, 0.6582, 0.4375, 0.6582, 0.4375, 0.6582, 0.4375, 0.6582, 0.4375, 0.6582, 0.4375, 0.6582, 0.4375, 0.6582, 0.4375, 0.6582, 0.4375, 0.6582, 0.4375, 0.6582, 0.4375, 0.6582, 0.4375, 0.6582, 0.4375, 0.6582, 0.4375, 0.6582, 0.4375, 0.6582, 0.4375, 0.6582, 0.4375, 0.6582, 0.4375, 0.6582, 0.4375, 0.6582, 0.4375, 0.6582, 0.4375, 0.6582, 0.4375, 0.6582, 0.4375, 0.6582, 0.4375, 0.6582, 0.4375, 0.6582, 0.4375, 0.6582, 0.4375, 0.6582, 0.4375, 0.6582, 0.4375, 0.6582, 0.4375, 0.6582, 0.4375, 0.6582, 0.4375, 0.6582, 0.4375, 0.6582, 0.4375, 0.6582, 0.4375, 0.6582, 0.4375, 0.6582, 0.4375, 0.6582, 0.4375, 0.6582, 0.4375, 0.6582, 0.4375, 0.6582, 0.4375, 0.6582, 0.4375, 0.6582, 0.4375, 0.6582, 0.4375, 0.6582, 0.4375, 0.6582, 0.4375, 0.6582, 0.4375, 0.6582, 0.4375, 0.6582, 0.4375, 0.6582, 0.4375, 0.6582, 0.4375, 0.6582, 0.4375, 0.6582, 0.4375, 0.6582, 0.4375, 0.6582, 0.4375, 0.6582, 0.4375, 0.6582, 0.4375, 0.6582, 0.4375, 0.6582, 0.4375, 0.6582, 0.4375, 0.6582, 0.4375, 0.6582, 0.4375, 0.6582, 0.4375, 0.6582, 0.4375, 0.6582, 0.4375, 0.6582, 0.4375, 0.6582, 0.4375, 0.6582, 0.4375, 0.6582, 0.4375, 0.6582, 0.4375, 0.6582, 0.4375, 0.6582, 0.4375, 0.6582, 0.4375, 0.6582, 0.4375, 0.6582, 0.4375, 0.6582, 0.4375, 0.6582, 0.4375, 0.6582, 0.4375, 0.6582, 0.4375, 0.6582, 0.4375, 0.6582, 0.4375, 0.6582, 0.4375, 0.6582, 0.4375, 0.6582, 0.4375, 0.6582, 0.4375, 0.6582, 0.4375, 0.6582, 0.4375, 0.6582, 0.4375, 0.6582, 0.4375, 0.6582, 0.4375, 0.6582, 0.4375, 0.6582, 0.4375, 0.6582, 0.4375, 0.6582, 0.4375, 0.6582, 0.4375, 0.6582, 0.4375, 0.6582, 0.4375, 0.6582, 0.4375, 0.6582, 0.4375, 0.6582, 0.4375, 0.6582, 0.4375, 0.6582, 0.4375, 0.6582, 0.4375, 0.6582, 0.4375, 0.6582, 0.4375, 0.6582, 0.4375, 0.6582, 0.4375, 0.6582, 0.4375, 0.6582, 0.4375, 0.6582, 0.4375, 0.6582, 0.4375, 0.6582, 0.4375, 0.6582, 0.4375, 0.6582, 0.4375, 0.6582, 0.4375, 0.6582, 0.4375, 0.6582, 0.4375, 0.6582, 0.4375, 0.6582, 0.4375, 0.6582, 0.4375, 0.6582, 0.4375, 0.6582, 0.4375, 0.6582, 0.4375, 0.6582, 0.4375, 0.6582, 0.4375, 0.6582, 0.4375, 0.6582, 0.4375, 0.6582, 0.4375, 0.6582, 0.4375, 0.6582, 0.4375, 0.6582, 0.4375, 0.6582, 0.4375, 0.6582, 0.4375, 0.6582, 0.4375, 0.6582, 0.4375, 0.6582, 0.4375, 0.6582, 0.4375, 0.6582, 0.4375, 0.6582, 0.4375, 0.6582, 0.4375, 0.6582, 0.4375, 0.6582, 0.4375, 0.6582, 0.4375, 0.6582, 0.4375, 0.6582, 0.4375, 0.6582, 0.4375, 0.6582, 0.4375, 0.6582, 0.4375, 0.6582, 0.4375, 0.6582, 0.4375, 0.6582, 0.4375, 0.6582, 0.4375, 0.6582, 0.4375, 0.6582, 0.4375, 0.6582, 0.4375, 0.6582, 0.4375, 0.6582, 0.4375, 0.6582, 0.4375, 0.6582, 0.4375, 0.6582, 0.4375, 0.6582, 0.4375, 0.6582, 0.4375, 0.6582, 0.4375, 0.6582, 0.4375, 0.6582, 0.4375, 0.6582, 0.4375, 0.6582, 0.4375, 0.6582, 0.4375, 0.6582, 0.4375, 0.6582, 0.4375, 0.6582, 0.4375, 0.6582, 0.4375, 0.6582, 0.4375, 0.6582, 0.4375, 0.6582, 0.4375, 0.6582, 0.4375, 0.6582, 0.4375, 0.6582, 0.4375, 0.6582, 0.4375, 0.6582, 0.4375, 0.6582, 0.4375, 0.6582, 0.4375, 0.6582, 0.4375, 0.6582, 0.4375, 0.6582, 0.4375, 0.6582, 0.4375, 0.6582, 0.4375, 0.6582, 0.4375, 0.6582, 0.4375, 0.6582, 0.4375, 0.6582, 0.4375, 0.6582, 0.4375, 0.6582, 0.4375, 0.6582, 0.4375, 0.6582, 0.4375, 0.6582, 0.4375, 0.6582, 0.4375, 0.6582, 0.4375, 0.6582, 0.4375, 0.6582, 0.4375, 0.6582, 0.4375, 0.6582, 0.4375, 0.6582, 0.4375, 0.6582, 0.4375, 0.6582, 0.4375, 0.6582, 0.4375, 0.6582, 0.4375, 0.6582, 0.4375, 0.6582, 0.4375, 0.6582, 0.4375, 0.6582, 0.4375, 0.6582, 0.4375, 0.6582, 0.4375, 0.6582, 0.4375, 0.6582, 0.4375, 0.6582, 0.4375, 0.6582, 0.4375, 0.6582, 0.4375, 0.6582, 0.4375, 0.6582, 0.4375, 0.6582, 0.4375, 0.6582, 0.4375, 0.6582, 0.4375, 0.6582, 0.4375, 0.6582, 0.4375, 0.6582, 0.4375, 0.6582, 0.4375, 0.6582, 0.4375, 0.6582, 0.4375, 0.6582, 0.4375, 0.6582, 0.4375, 0.6582, 0.4375, 0.6582, 0.4375, 0.6582, 0.4375, 0.6582, 0.4375, 0.6582, 0.4375, 0.6582, 0.4375, 0.6582, 0.4375, 0.6582, 0.4375, 0.6582, 0.4375, 0.6582, 0.4375, 0.6582, 0.4375, 0.6582, 0.4375, 0.6582, 0.4375, 0.6582, 0.4375, 0.6582, 0.4375, 0.6582, 0.4375, 0.6582, 0.4375, 0.6582, 0.4375, 0.6582, 0.4375, 0.6582, 0.4375, 0.6582, 0.4375, 0.6582, 0.4375, 0.6582, 0.4375, 0.6582, 0.4375, 0.6582, 0.4375, 0.6582, 0.4375, 0.6582, 0.4375, 0.6582, 0.4375, 0.6582, 0.4375, 0.6582, 0.4375, 0.6582, 0.4375, 0.6582, 0.4375, 0.6582, 0.4375, 0.6582, 0.4375, 0.6582, 0.4375, 0.6582, 0.4375, 0.6582, 0.4375, 0.6582, 0.4375, 0.6582, 0.4375, 0.6582, 0.4375, 0.6582, 0.4375, 0.6582, 0.4375, 0.6582, 0.4375, 0.6582, 0.4375, 0.6582, 0.4375, 0.6582, 0.4375, 0.6582, 0.4375, 0.6582, 0.4375, 0.6582, 0.4375, 0.6582, 0.4375, 0.6582, 0.4375, 0.6582, 0.4375, 0.6582, 0.4375, 0.6582, 0.4375, 0.6582, 0.4375, 0.6582, 0.4375, 0.6582, 0.4375, 0.6582, 0.4375, 0.6582, 0.4375, 0.6582, 0.4375, 0.6582, 0.4375, 0.6582, 0.4375, 0.6582, 0.4375, 0.6582, 0.4375, 0.6582, 0.4375, 0.6582, 0.4375, 0.6582, 0.4375, 0.6582, 0.4375, 0.6582, 0.4375, 0.6582, 0.4375, 0.6582, 0.4375, 0.6582, 0.4375, 0.6582, 0.4375, 0.6582, 0.4375, 0.6582, 0.4375, 0.6582, 0.4375, 0.6582, 0.4375, 0.6582, 0.4375, 0.6582, 0.4375, 0.6582, 0.4375, 0.6582, 0.4375, 0.6582, 0.4375, 0.6582, 0.4375, 0.6582, 0.4375, 0.6582, 0.4375, 0.6582, 0.4375, 0.6582, 0.4375, 0.6582, 0.4375, 0.6582, 0.4375, 0.6582, 0.4375, 0.6582, 0.4375, 0.6582, 0.4375, 0.6582, 0.4375, 0.6582, 0.4375, 0.6582, 0.4375, 0.6582, 0.4375, 0.6582, 0.4375, 0.6582, 0.4375, 0.6582, 0.4375, 0.6582, 0.4375, 0.6582, 0.4375, 0.6582, 0.4375, 0.6582, 0.4375, 0.6582, 0.4375, 0.6582, 0.4375, 0.6582, 0.4375, 0.6582, 0.4375, 0.6582, 0.4375, 0.6582, 0.4375, 0.6582, 0.4375, 0.6582, 0.4375, 0.6582, 0.4375, 0.6582, 0.4375, 0.6582, 0.4375, 0.6582, 0.4375, 0.6582, 0.4375, 0.6582, 0.4375, 0.6582, 0.4375, 0.6582, 0.4375, 0.6582, 0.4375, 0.6582, 0.4375, 0.6582, 0.4375, 0.6582, 0.4375, 0.6582, 0.4375, 0.6582, 0.4375, 0.6582, 0.4375, 0.6582, 0.4375, 0.6582, 0.4375, 0.6582, 0.4375, 0.6582, 0.4375, 0.6582, 0.4375, 0.6582, 0.4375, 0.6582, 0.4375, 0.6582, 0.4375, 0.6582, 0.4375, 0.6582, 0.4375, 0.6582, 0.4375, 0.6582, 0.4375, 0.6582, 0.4375, 0.6582, 0.4375, 0.6582, 0.4375, 0.6582, 0.4375, 0.6582, 0.4375, 0.6582, 0.4375, 0.6582, 0.4375, 0.6582, 0.4375, 0.6582, 0.4375, 0.6582, 0.4375, 0.6582, 0.4375, 0.6582, 0.4375, 0.6582, 0.4375, 0.6582, 0.4375, 0.6582, 0.4375, 0.6582, 0.4375, 0.6582, 0.4375, 0.6582, 0.4375, 0.6582, 0.4375, 0.6582, 0.4375, 0.6582, 0.4375, 0.6582, 0.4375, 0.6582, 0.4375, 0.6582, 0.4375, 0.6582, 0.4375, 0.6582, 0.4375, 0.6582, 0.4375, 0.6582, 0.4375, 0.6582, 0.4375, 0.6582, 0.4375, 0.6582, 0.4375, 0.6582, 0.4375, 0.6582, 0.4375, 0.6582, 0.4375, 0.6582, 0.4375, 0.6582, 0.4375, 0.6582, 0.4375, 0.6582, 0.4375, 0.6582, 0.4375, 0.6582, 0.4375, 0.6582, 0.4375, 0.6582, 0.4375, 0.6582, 0.4375, 0.6582, 0.4375, 0.6582, 0.4375, 0.6582, 0.4375, 0.6582, 0.4375, 0.6582, 0.4375, 0.6582, 0.4375, 0.6582, 0.4375, 0.6582, 0.4375, 0.6582, 0.4375, 0.6582, 0.4375, 0.6582, 0.4375, 0.6582, 0.4375, 0.6582, 0.4375, 0.6582, 0.4375, 0.6582, 0.4375, 0.6582, 0.4375, 0.6582, 0.4375, 0.6582, 0.4375, 0.6582, 0.4375, 0.6582, 0.4375, 0.6582, 0.4375, 0.6582, 0.4375, 0.6582, 0.4375, 0.6582, 0.4375, 0.6582, 0.4375, 0.6582, 0.4375, 0.6582, 0.4375, 0.6582, 0.4375, 0.6582, 0.4375, 0.6582])
me_cube_001.materials.append(mat_material_001)
me_cube_001.use_remesh_fix_poles = True
me_cube_001.use_remesh_preserve_attributes = False
me_cube_001.update()
arm_armature = bpy.data.armatures.new('Armature')  # bones are not reproduced

# ---- objects
ob_cube = bpy.data.objects.new('Cube', me_cube_001)
ob_armature = bpy.data.objects.new('Armature', arm_armature)

# ---- transforms, parenting, visibility, modifiers, constraints
ob_cube.parent = ob_armature
ob_cube.matrix_parent_inverse = Matrix(((1.0, 0.0, 0.0, -0.0), (0.0, -4.371e-08, 1.0, -0.6808), (0.0, -1.0, -4.371e-08, 0.06731), (-0.0, 0.0, -0.0, 1.0)))
ob_cube.location = (0.0, 0.0, 0.6283)
_vg = ob_cube.vertex_groups.new(name='Body')
for _i, _w in zip([1, 15, 22, 23, 24, 25, 84, 86, 312, 313, 315, 331, 332, 333, 340, 341, 342, 343, 344, 345, 346, 347, 348, 349, 414, 415, 417, 418, 426, 430, 431, 442, 443], [0.05042, 0.07607, 0.1175, 0.1484, 0.1632, 0.1122, 0.06159, 0.06398, 0.2906, 0.05042, 0.9399, 0.07609, 0.8476, 0.806, 0.1175, 0.8492, 0.7961, 0.1484, 0.1633, 0.3036, 0.1226, 0.1122, 0.0003244, 0.06887, 0.0616, 0.8273, 0.7298, 0.06398, 0.04734, 0.3159, 0.5268, 0.05484, 0.9603]): _vg.add([_i], _w, 'REPLACE')
_vg = ob_cube.vertex_groups.new(name='Head')
for _i, _w in zip([22, 23, 24, 25, 26, 27, 28, 29, 30, 31, 32, 33, 34, 35, 36, 37, 38, 39, 40, 41, 42, 43, 44, 45, 46, 47, 48, 49, 50, 51, 52, 53, 54, 55, 56, 57, 58, 59, 60, 61, 62, 63, 64, 65, 66, 67, 68, 69, 70, 71, 72, 73, 74, 75, 76, 77, 78, 79, 80, 81, 82, 83, 332, 340, 341, 342, 343, 344, 345, 346, 347, 348, 349, 350, 351, 352, 353, 354, 355, 356, 357, 358, 359, 360, 361, 362, 363, 364, 365, 366, 367, 368, 369, 370, 371, 372, 373, 374, 375, 376, 377, 378, 379, 380, 381, 382, 383, 384, 385, 386, 387, 388, 389, 390, 391, 392, 393, 394, 395, 396, 397, 398, 399, 400, 401, 402, 403, 404, 405, 406, 407, 408, 409, 410, 411, 412, 413], [0.05066, 0.05965, 0.7002, 0.7537, 0.9523, 0.9621, 0.9986, 0.9966, 0.997, 0.999, 0.9989, 0.9961, 0.997, 0.9993, 0.999, 0.9987, 0.9988, 0.9976, 0.9967, 0.9966, 0.9967, 0.9967, 0.9967, 0.9967, 0.9967, 0.9967, 0.9967, 0.9967, 0.9967, 0.9967, 0.9996, 0.9998, 0.9988, 0.9988, 0.9988, 0.9988, 0.9988, 0.9988, 0.9988, 0.9988, 0.9988, 0.9988, 0.9988, 0.9988, 0.9988, 0.9988, 0.9988, 0.9988, 0.9877, 0.9956, 0.9956, 0.9956, 0.9878, 0.9948, 0.9959, 0.9958, 0.9958, 0.9962, 0.9945, 0.9918, 0.9912, 0.9931, 0.05684, 0.05065, 0.1057, 0.1415, 0.05964, 0.7001, 0.383, 0.8857, 0.7537, 0.9512, 0.8615, 0.9869, 0.9616, 0.9986, 0.9966, 0.9969, 0.999, 0.9999, 0.9999, 0.9989, 0.9962, 0.997, 0.9993, 0.999, 0.9986, 0.9987, 0.9976, 0.9967, 0.9966, 0.9967, 0.9967, 0.9967, 0.9967, 0.9967, 0.9967, 0.9967, 0.9967, 0.9967, 0.9967, 0.9996, 0.9998, 0.9987, 0.9987, 0.9988, 0.9988, 0.9988, 0.9988, 0.9988, 0.9988, 0.9988, 0.9988, 0.9988, 0.9988, 0.9988, 0.9988, 0.9988, 0.9988, 0.9878, 0.9957, 0.9957, 0.9956, 0.9875, 0.995, 0.9957, 0.9956, 0.9855, 0.9945, 0.996, 0.9949, 0.9964, 0.9963, 0.994, 0.9912, 0.9912, 0.9932]): _vg.add([_i], _w, 'REPLACE')
_vg = ob_cube.vertex_groups.new(name='Shoulder.L')
for _i, _w in zip([1, 2, 4, 10, 11, 14, 15, 16, 17, 18, 22, 23, 24, 25, 88, 111, 112, 113, 116, 118, 134, 135, 136, 137, 138, 139, 140, 141, 142, 143, 144, 145, 148, 149, 150, 151, 156, 157, 158, 159, 201, 202, 203, 204, 205, 312, 313, 332, 333, 342, 345, 349], [0.876, 0.9718, 0.9811, 0.9383, 0.9852, 0.9534, 0.8913, 0.9571, 0.9845, 0.9991, 0.825, 0.7814, 0.1142, 0.1266, 0.06649, 0.9601, 0.9675, 0.9797, 0.03944, 0.01414, 0.8486, 0.8882, 0.8957, 0.904, 0.8632, 0.9141, 0.07624, 0.504, 0.07917, 0.5153, 0.06409, 0.0604, 0.04541, 0.04562, 0.03817, 0.03682, 0.02049, 0.02052, 0.01378, 0.01289, 0.4443, 0.4862, 0.493, 0.4574, 0.4846, 0.3347, 0.04412, 0.04399, 0.08943, 0.0123, 0.1566, 0.01951]): _vg.add([_i], _w, 'REPLACE')
_vg = ob_cube.vertex_groups.new(name='UpperArm.L')
for _i, _w in zip([4, 10, 16, 17, 18, 88, 111, 112, 113, 116, 117, 118, 119, 120, 121, 134, 135, 136, 137, 138, 139, 140, 141, 142, 143, 144, 145, 146, 147, 148, 149, 150, 151, 152, 153, 154, 155, 156, 157, 158, 159, 160, 161, 162, 163, 164, 165, 166, 167, 168, 169, 199, 200, 201, 202, 203, 204, 205], [0.02188, 0.04823, 0.005085, 0.003192, 0.03747, 0.05047, 0.0976, 0.05143, 0.0903, 0.6241, 0.6962, 0.4458, 0.4617, 0.258, 0.2216, 0.1105, 0.08567, 0.1026, 0.08057, 0.1101, 0.1011, 0.05793, 0.3536, 0.05986, 0.3334, 0.04653, 0.04239, 0.6878, 0.6828, 0.5951, 0.6004, 0.621, 0.6185, 0.6911, 0.6941, 0.4632, 0.4624, 0.4487, 0.4504, 0.4523, 0.4531, 0.4625, 0.4655, 0.2305, 0.2345, 0.2902, 0.2905, 0.2743, 0.2766, 0.2273, 0.2323, 0.03471, 0.04045, 0.3237, 0.3918, 0.3739, 0.2986, 0.4074]): _vg.add([_i], _w, 'REPLACE')
_vg = ob_cube.vertex_groups.new(name='LowerArm.L')
for _i, _w in zip([116, 117, 118, 119, 120, 121, 122, 123, 124, 125, 126, 127, 146, 147, 148, 149, 150, 151, 152, 153, 154, 155, 156, 157, 158, 159, 160, 161, 162, 163, 164, 165, 166, 167, 168, 169, 170, 171, 172, 173, 174, 175, 176, 177, 178, 179, 180, 181, 182, 183, 184, 185, 186, 187, 188, 189, 190, 191, 192, 193, 194, 195, 196, 197], [0.3289, 0.2804, 0.5191, 0.5214, 0.7192, 0.7681, 0.8819, 0.8958, 0.6411, 0.6286, 0.3959, 0.3505, 0.2876, 0.2911, 0.3535, 0.3486, 0.3326, 0.3356, 0.2835, 0.2817, 0.5191, 0.5189, 0.5119, 0.5106, 0.5129, 0.5123, 0.5192, 0.517, 0.7588, 0.7541, 0.6829, 0.683, 0.7029, 0.7008, 0.7614, 0.7569, 0.9032, 0.9401, 0.8657, 0.8796, 0.8762, 0.9003, 0.8689, 0.8891, 0.6307, 0.7313, 0.6125, 0.6382, 0.6461, 0.7284, 0.6308, 0.6322, 0.5137, 0.3397, 0.2337, 0.396, 0.3861, 0.3168, 0.5592, 0.4085, 0.311, 0.3709, 0.3844, 0.3028]): _vg.add([_i], _w, 'REPLACE')
_vg = ob_cube.vertex_groups.new(name='Hand.L')
for _i, _w in zip([122, 123, 124, 125, 126, 127, 128, 129, 130, 131, 132, 133, 170, 171, 172, 173, 174, 175, 176, 177, 178, 179, 180, 181, 182, 183, 184, 185, 186, 187, 188, 189, 190, 191, 192, 193, 194, 195, 196, 197], [0.1146, 0.1018, 0.3564, 0.3698, 0.6025, 0.6486, 0.9908, 0.9849, 0.9865, 0.9838, 0.9882, 0.9899, 0.09429, 0.05832, 0.1303, 0.1163, 0.1194, 0.09606, 0.128, 0.1081, 0.3677, 0.2675, 0.3849, 0.359, 0.3509, 0.2688, 0.3671, 0.3659, 0.4853, 0.6595, 0.7657, 0.6024, 0.6123, 0.6819, 0.4387, 0.5898, 0.6877, 0.628, 0.6143, 0.6962]): _vg.add([_i], _w, 'REPLACE')
_vg = ob_cube.vertex_groups.new(name='Shoulder.R')
for _i, _w in zip([1, 312, 313, 314, 318, 324, 325, 330, 331, 332, 333, 334, 335, 336, 340, 342, 343, 344, 345, 347, 349, 420, 449, 450, 451, 454, 456, 472, 473, 474, 475, 476, 477, 478, 479, 480, 481, 482, 483, 486, 487, 488, 489, 494, 495, 496, 497, 539, 540, 541, 542, 543], [0.04411, 0.3347, 0.876, 0.9717, 0.9808, 0.9374, 0.9841, 0.9529, 0.8918, 0.04401, 0.08948, 0.9621, 0.976, 0.9731, 0.8249, 0.01232, 0.7813, 0.1142, 0.1566, 0.1266, 0.01966, 0.06627, 0.9597, 0.9679, 0.9829, 0.03943, 0.01414, 0.8486, 0.8894, 0.8955, 0.9045, 0.8646, 0.9162, 0.0761, 0.5039, 0.07906, 0.5134, 0.06377, 0.06005, 0.04543, 0.04565, 0.03823, 0.0369, 0.0205, 0.02054, 0.01382, 0.01294, 0.4442, 0.4859, 0.4916, 0.4546, 0.4839]): _vg.add([_i], _w, 'REPLACE')
_vg = ob_cube.vertex_groups.new(name='UpperArm.R')
for _i, _w in zip([318, 324, 334, 336, 420, 449, 450, 451, 454, 455, 456, 457, 458, 459, 472, 473, 474, 475, 476, 477, 478, 479, 480, 481, 482, 483, 484, 485, 486, 487, 488, 489, 490, 491, 492, 493, 494, 495, 496, 497, 498, 499, 500, 501, 502, 503, 504, 505, 506, 507, 537, 538, 539, 540, 541, 542, 543], [0.02238, 0.04901, 0.007414, 0.02515, 0.05125, 0.0982, 0.05143, 0.08783, 0.6241, 0.6963, 0.4458, 0.4618, 0.258, 0.2217, 0.1109, 0.08552, 0.103, 0.08085, 0.1105, 0.1003, 0.05843, 0.354, 0.06025, 0.3372, 0.04883, 0.04481, 0.6878, 0.6829, 0.5951, 0.6004, 0.6211, 0.6185, 0.6912, 0.6942, 0.4632, 0.4624, 0.4487, 0.4505, 0.4523, 0.4532, 0.4625, 0.4656, 0.2305, 0.2346, 0.2903, 0.2905, 0.2743, 0.2766, 0.2273, 0.2323, 0.03475, 0.04121, 0.3241, 0.3927, 0.3785, 0.3101, 0.4095]): _vg.add([_i], _w, 'REPLACE')
_vg = ob_cube.vertex_groups.new(name='LowerArm.R')
for _i, _w in zip([454, 455, 456, 457, 458, 459, 460, 461, 462, 463, 464, 465, 484, 485, 486, 487, 488, 489, 490, 491, 492, 493, 494, 495, 496, 497, 498, 499, 500, 501, 502, 503, 504, 505, 506, 507, 508, 509, 510, 511, 512, 513, 514, 515, 516, 517, 518, 519, 520, 521, 522, 523, 524, 525, 526, 527, 528, 529, 530, 531, 532, 533, 534, 535], [0.3289, 0.2804, 0.5191, 0.5214, 0.7192, 0.7681, 0.8827, 0.8967, 0.6431, 0.6308, 0.3985, 0.3531, 0.2876, 0.2911, 0.3535, 0.3486, 0.3326, 0.3355, 0.2835, 0.2817, 0.5191, 0.5189, 0.5119, 0.5106, 0.5129, 0.5123, 0.5192, 0.517, 0.7588, 0.7541, 0.6829, 0.683, 0.7029, 0.7008, 0.7614, 0.7569, 0.9041, 0.9403, 0.8656, 0.8807, 0.877, 0.9006, 0.8689, 0.8901, 0.635, 0.732, 0.6105, 0.646, 0.649, 0.7291, 0.6296, 0.6391, 0.5148, 0.3481, 0.2367, 0.4117, 0.3818, 0.3025, 0.5601, 0.4136, 0.3132, 0.3851, 0.3817, 0.2932]): _vg.add([_i], _w, 'REPLACE')
_vg = ob_cube.vertex_groups.new(name='Hand.R')
for _i, _w in zip([460, 461, 462, 463, 464, 465, 466, 467, 468, 469, 470, 471, 508, 509, 510, 511, 512, 513, 514, 515, 516, 517, 518, 519, 520, 521, 522, 523, 524, 525, 526, 527, 528, 529, 530, 531, 532, 533, 534, 535], [0.1138, 0.101, 0.3543, 0.3676, 0.5999, 0.646, 0.9914, 0.9828, 0.9879, 0.9842, 0.9869, 0.9916, 0.09345, 0.05811, 0.1304, 0.1152, 0.1186, 0.09572, 0.128, 0.1071, 0.3634, 0.2668, 0.3869, 0.3512, 0.3481, 0.2681, 0.3683, 0.3591, 0.4842, 0.651, 0.7628, 0.5865, 0.6166, 0.6963, 0.4377, 0.5846, 0.6855, 0.6138, 0.617, 0.7059]): _vg.add([_i], _w, 'REPLACE')
_vg = ob_cube.vertex_groups.new(name='Pelvis.L')
for _i, _w in zip([0, 3, 5, 6, 7, 8, 9, 12, 13, 19, 20, 21, 89, 90, 91, 92, 93, 94, 95, 96, 97, 98, 99, 100, 101, 102, 103, 104, 105, 106, 107, 108, 109, 262, 263, 264, 265, 266, 267, 423, 426], [0.09667, 0.08796, 0.5592, 0.1058, 0.6066, 0.1116, 0.562, 0.08778, 0.08668, 0.1217, 0.1325, 0.1319, 0.5584, 0.6901, 0.6439, 0.8493, 0.4642, 0.9361, 0.9627, 0.1012, 0.07073, 0.1091, 0.06099, 0.09673, 0.05888, 0.07215, 0.1195, 0.05546, 0.09519, 0.07124, 0.1075, 0.05491, 0.09342, 0.1379, 0.1292, 0.9497, 0.1503, 0.8531, 0.8865, 0.02863, 0.05816]): _vg.add([_i], _w, 'REPLACE')
_vg = ob_cube.vertex_groups.new(name='UpperLeg2.L')
for _i, _w in zip([0, 3, 5, 6, 7, 8, 9, 12, 13, 19, 20, 21, 89, 90, 91, 92, 94, 95, 262, 263, 264, 265, 266, 267, 268, 269, 270, 271, 272, 273, 274, 275, 276, 277, 278, 279, 280, 281, 282, 283, 284, 285], [0.1043, 0.1153, 0.392, 0.174, 0.2441, 0.1814, 0.3609, 0.1257, 0.1218, 0.1925, 0.1978, 0.2156, 0.007215, 0.07045, 0.02024, 0.1169, 0.05286, 0.009356, 0.2392, 0.2048, 0.161, 0.2836, 0.0539, 0.07656, 0.8601, 0.8418, 0.8218, 0.8618, 0.8026, 0.8216, 0.4069, 0.4201, 0.4296, 0.4088, 0.4856, 0.4855, 0.1074, 0.1281, 0.152, 0.1075, 0.1941, 0.1667]): _vg.add([_i], _w, 'REPLACE')
_vg = ob_cube.vertex_groups.new(name='LowerLeg2.L')
for _i, _w in zip([268, 269, 270, 271, 272, 273, 274, 275, 276, 277, 278, 279, 280, 281, 282, 283, 284, 285, 286, 287, 288, 289, 290, 291, 292, 293, 294, 295, 296, 297, 298, 299, 300, 301, 302, 303], [0.1342, 0.1517, 0.168, 0.1321, 0.1844, 0.1669, 0.5901, 0.5764, 0.5648, 0.5881, 0.5071, 0.5082, 0.8915, 0.8705, 0.8456, 0.8913, 0.8026, 0.8306, 0.9532, 0.9502, 0.9342, 0.951, 0.9226, 0.9319, 0.4844, 0.4924, 0.5344, 0.5572, 0.542, 0.5199, 0.1395, 0.1515, 0.2057, 0.165, 0.2212, 0.1905]): _vg.add([_i], _w, 'REPLACE')
_vg = ob_cube.vertex_groups.new(name='Foot2.L')
for _i, _w in zip([286, 287, 288, 289, 290, 291, 292, 293, 294, 295, 296, 297, 298, 299, 300, 301, 302, 303, 304, 305, 306, 307, 308, 309], [0.04304, 0.04886, 0.0652, 0.04728, 0.07651, 0.06741, 0.5155, 0.5075, 0.4653, 0.4426, 0.4574, 0.4797, 0.8605, 0.8484, 0.7942, 0.8349, 0.7786, 0.8094, 0.9983, 0.9982, 0.9973, 0.9979, 0.9967, 0.9977]): _vg.add([_i], _w, 'REPLACE')
_vg = ob_cube.vertex_groups.new(name='Pelvis.R')
for _i, _w in zip([310, 317, 319, 320, 321, 322, 323, 328, 329, 337, 338, 339, 421, 422, 423, 424, 425, 426, 427, 428, 429, 432, 433, 434, 435, 436, 437, 438, 439, 440, 441, 444, 445, 446, 447, 600, 601, 602, 603, 604, 605], [0.09591, 0.08795, 0.559, 0.1043, 0.6057, 0.1104, 0.5616, 0.08927, 0.08759, 0.1222, 0.1352, 0.1318, 0.5559, 0.6875, 0.02827, 0.644, 0.8493, 0.05818, 0.4644, 0.9361, 0.9627, 0.1013, 0.07075, 0.1091, 0.061, 0.09673, 0.05886, 0.07216, 0.1195, 0.05541, 0.09514, 0.07096, 0.1071, 0.05478, 0.0932, 0.1346, 0.1273, 0.9515, 0.1454, 0.8535, 0.8872]): _vg.add([_i], _w, 'REPLACE')
_vg = ob_cube.vertex_groups.new(name='UpperLeg2.R')
for _i, _w in zip([310, 317, 319, 320, 321, 322, 323, 328, 329, 337, 338, 339, 421, 422, 424, 425, 428, 429, 600, 601, 602, 603, 604, 605, 606, 607, 608, 609, 610, 611, 612, 613, 614, 615, 616, 617, 618, 619, 620, 621, 622, 623], [0.1031, 0.1142, 0.3917, 0.1718, 0.2427, 0.179, 0.3602, 0.1251, 0.121, 0.1908, 0.197, 0.2131, 0.0104, 0.07221, 0.02032, 0.1167, 0.05284, 0.00928, 0.2351, 0.2022, 0.1625, 0.2778, 0.05424, 0.07719, 0.8601, 0.8418, 0.8218, 0.8618, 0.8026, 0.8216, 0.4069, 0.4201, 0.4296, 0.4088, 0.4856, 0.4855, 0.1074, 0.1281, 0.152, 0.1075, 0.1941, 0.1667]): _vg.add([_i], _w, 'REPLACE')
_vg = ob_cube.vertex_groups.new(name='LowerLeg2.R')
for _i, _w in zip([606, 607, 608, 609, 610, 611, 612, 613, 614, 615, 616, 617, 618, 619, 620, 621, 622, 623, 624, 625, 626, 627, 628, 629, 630, 631, 632, 633, 634, 635, 636, 637, 638, 639, 640, 641], [0.1342, 0.1517, 0.168, 0.1321, 0.1844, 0.1669, 0.5901, 0.5764, 0.5648, 0.5881, 0.5071, 0.5082, 0.8915, 0.8705, 0.8456, 0.8913, 0.8026, 0.8306, 0.9532, 0.9502, 0.9342, 0.951, 0.9226, 0.9319, 0.4844, 0.4924, 0.5344, 0.5572, 0.542, 0.5199, 0.1395, 0.1515, 0.2057, 0.165, 0.2212, 0.1905]): _vg.add([_i], _w, 'REPLACE')
_vg = ob_cube.vertex_groups.new(name='Foot2.R')
for _i, _w in zip([624, 625, 626, 627, 628, 629, 630, 631, 632, 633, 634, 635, 636, 637, 638, 639, 640, 641, 642, 643, 644, 645, 646, 647], [0.04303, 0.04886, 0.0652, 0.04728, 0.07652, 0.06741, 0.5155, 0.5075, 0.4653, 0.4426, 0.4575, 0.4797, 0.8604, 0.8484, 0.7942, 0.8349, 0.7786, 0.8094, 0.9982, 0.998, 0.9977, 0.9977, 0.9971, 0.998]): _vg.add([_i], _w, 'REPLACE')
_vg = ob_cube.vertex_groups.new(name='Thorax.R')
for _i, _w in zip([414, 415, 416, 417, 418, 419, 420, 421, 422, 424, 426, 427, 432, 433, 434, 435, 436, 437, 438, 439, 440, 441, 444, 445, 446, 447, 448, 452, 453, 478, 479, 480, 481, 482, 483, 536, 537, 538, 539, 540, 541, 542, 543, 602, 604, 605], [0.9071, 0.08027, 0.9558, 0.09686, 0.8918, 0.9653, 0.8589, 0.2833, 0.1378, 0.1637, 0.02389, 0.3339, 0.824, 0.8668, 0.8542, 0.9109, 0.8741, 0.9179, 0.8781, 0.8234, 0.9208, 0.8763, 0.8805, 0.8359, 0.9139, 0.868, 0.9947, 0.9723, 0.985, 0.8412, 0.1305, 0.8363, 0.1382, 0.8631, 0.8691, 0.9802, 0.9563, 0.9609, 0.2196, 0.1107, 0.119, 0.2235, 0.09642, 0.06538, 0.09773, 0.09655]): _vg.add([_i], _w, 'REPLACE')
_vg = ob_cube.vertex_groups.new(name='UpperLeg1.R')
for _i, _w in zip([544, 545, 546, 547, 548, 549, 550, 551, 552, 553, 554, 555, 556, 557, 558, 559, 560, 561, 562, 563, 564, 565, 566, 567], [0.833, 0.825, 0.8238, 0.7475, 0.7499, 0.7484, 0.7434, 0.7524, 0.5844, 0.5828, 0.5801, 0.5354, 0.5376, 0.5338, 0.5225, 0.539, 0.1888, 0.2098, 0.1971, 0.2106, 0.2103, 0.2152, 0.2189, 0.2101]): _vg.add([_i], _w, 'REPLACE')
_vg = ob_cube.vertex_groups.new(name='LowerLeg1.R')
for _i, _w in zip([544, 545, 546, 547, 548, 549, 550, 551, 552, 553, 554, 555, 556, 557, 558, 559, 560, 561, 562, 563, 564, 565, 566, 567, 568, 569, 570, 571, 572, 573, 574, 575, 576, 577, 578, 579, 580, 581, 582, 583, 584, 585, 586, 587, 588, 589, 590, 591], [0.1518, 0.158, 0.1593, 0.2349, 0.2333, 0.2348, 0.2389, 0.2309, 0.4056, 0.4061, 0.409, 0.4525, 0.4507, 0.4545, 0.4655, 0.4494, 0.8075, 0.7859, 0.799, 0.7841, 0.7844, 0.7793, 0.7755, 0.7846, 0.9616, 0.9602, 0.957, 0.9223, 0.9245, 0.9279, 0.9281, 0.927, 0.6199, 0.6224, 0.6177, 0.5337, 0.5304, 0.5366, 0.5444, 0.5292, 0.289, 0.3188, 0.3036, 0.313, 0.3122, 0.3198, 0.3241, 0.3102]): _vg.add([_i], _w, 'REPLACE')
_vg = ob_cube.vertex_groups.new(name='Foot1.R')
for _i, _w in zip([568, 569, 570, 571, 572, 573, 574, 575, 576, 577, 578, 579, 580, 581, 582, 583, 584, 585, 586, 587, 588, 589, 590, 591, 592, 593, 594, 595, 596, 597, 598, 599], [0.02537, 0.02801, 0.03435, 0.07666, 0.07452, 0.07107, 0.0709, 0.07197, 0.3797, 0.3772, 0.3818, 0.4657, 0.469, 0.4628, 0.455, 0.4702, 0.7108, 0.681, 0.6962, 0.6866, 0.6874, 0.6799, 0.6756, 0.6895, 0.9918, 0.991, 0.9907, 0.9916, 0.9915, 0.9918, 0.9919, 0.9919]): _vg.add([_i], _w, 'REPLACE')
_vg = ob_cube.vertex_groups.new(name='Bottom')
for _i, _w in zip([0, 3, 5, 6, 7, 8, 9, 12, 13, 19, 20, 21, 89, 90, 91, 93, 96, 97, 103, 107, 262, 263, 265, 310, 311, 316, 317, 319, 320, 321, 322, 323, 326, 327, 328, 329, 337, 338, 339, 417, 421, 422, 423, 424, 426, 427, 430, 431, 432, 433, 439, 442, 443, 445, 600, 601, 603], [0.8261, 0.822, 0.04081, 0.756, 0.1366, 0.7429, 0.07079, 0.8107, 0.8161, 0.7257, 0.7137, 0.6967, 0.1078, 0.09154, 0.1331, 0.1385, 0.02695, 0.007742, 0.007483, 0.009009, 0.6648, 0.6999, 0.618, 0.8278, 0.9827, 0.9907, 0.823, 0.04159, 0.7593, 0.1386, 0.7462, 0.07174, 0.9685, 0.9853, 0.8101, 0.8161, 0.7269, 0.7123, 0.6991, 0.05067, 0.1078, 0.09128, 0.872, 0.133, 0.7568, 0.1383, 0.6355, 0.4212, 0.02682, 0.007649, 0.007298, 0.9438, 0.02706, 0.008952, 0.6712, 0.7038, 0.6272]): _vg.add([_i], _w, 'REPLACE')
_vg = ob_cube.vertex_groups.new(name='Thorax.L')
for _i, _w in zip([84, 85, 86, 87, 88, 89, 90, 91, 93, 96, 97, 98, 99, 100, 101, 102, 103, 104, 105, 106, 107, 108, 109, 110, 114, 115, 140, 141, 142, 143, 144, 145, 198, 199, 200, 201, 202, 203, 204, 205, 264, 266, 267, 415, 417, 426], [0.907, 0.9552, 0.8918, 0.9653, 0.8594, 0.2824, 0.1368, 0.1637, 0.334, 0.824, 0.8668, 0.8541, 0.9109, 0.8741, 0.9179, 0.8781, 0.8234, 0.9207, 0.8762, 0.8804, 0.8357, 0.9138, 0.8679, 0.9947, 0.9723, 0.985, 0.8416, 0.1308, 0.8366, 0.1393, 0.8639, 0.8699, 0.9802, 0.9564, 0.9604, 0.2199, 0.1112, 0.1216, 0.2318, 0.09764, 0.06586, 0.09782, 0.09674, 0.08027, 0.09686, 0.0239]): _vg.add([_i], _w, 'REPLACE')
_vg = ob_cube.vertex_groups.new(name='UpperLeg1.L')
for _i, _w in zip([206, 207, 208, 209, 210, 211, 212, 213, 214, 215, 216, 217, 218, 219, 220, 221, 222, 223, 224, 225, 226, 227, 228, 229], [0.833, 0.825, 0.8238, 0.7475, 0.7499, 0.7484, 0.7434, 0.7524, 0.5844, 0.5828, 0.5801, 0.5355, 0.5376, 0.5338, 0.5225, 0.539, 0.1888, 0.2098, 0.1971, 0.2106, 0.2103, 0.2152, 0.2189, 0.2101]): _vg.add([_i], _w, 'REPLACE')
_vg = ob_cube.vertex_groups.new(name='LowerLeg1.L')
for _i, _w in zip([206, 207, 208, 209, 210, 211, 212, 213, 214, 215, 216, 217, 218, 219, 220, 221, 222, 223, 224, 225, 226, 227, 228, 229, 230, 231, 232, 233, 234, 235, 236, 237, 238, 239, 240, 241, 242, 243, 244, 245, 246, 247, 248, 249, 250, 251, 252, 253], [0.1518, 0.158, 0.1593, 0.2349, 0.2333, 0.2348, 0.2389, 0.2309, 0.4056, 0.4061, 0.409, 0.4525, 0.4507, 0.4545, 0.4655, 0.4494, 0.8075, 0.7859, 0.799, 0.7841, 0.7844, 0.7793, 0.7755, 0.7846, 0.9616, 0.9602, 0.957, 0.9223, 0.9245, 0.9279, 0.9281, 0.927, 0.6199, 0.6224, 0.6177, 0.5337, 0.5304, 0.5366, 0.5444, 0.5292, 0.289, 0.3188, 0.3036, 0.313, 0.3123, 0.3198, 0.3241, 0.3102]): _vg.add([_i], _w, 'REPLACE')
_vg = ob_cube.vertex_groups.new(name='Foot1.L')
for _i, _w in zip([230, 231, 232, 233, 234, 235, 236, 237, 238, 239, 240, 241, 242, 243, 244, 245, 246, 247, 248, 249, 250, 251, 252, 253, 254, 255, 256, 257, 258, 259, 260, 261], [0.02537, 0.02801, 0.03434, 0.07665, 0.07452, 0.07107, 0.0709, 0.07197, 0.3797, 0.3772, 0.3818, 0.4657, 0.469, 0.4628, 0.455, 0.4702, 0.7108, 0.681, 0.6962, 0.6866, 0.6874, 0.6799, 0.6755, 0.6895, 0.9918, 0.991, 0.9903, 0.9916, 0.9915, 0.9918, 0.9919, 0.9919]): _vg.add([_i], _w, 'REPLACE')
_m = ob_cube.modifiers.new('Armature', 'ARMATURE')
_m.object = ob_armature
ob_armature.location = (0.0, 0.06731, 1.171)
ob_armature.rotation_euler = (1.571, -0.0, 0.0)
ob_armature.show_in_front = True

# ---- collection membership
col_collection.objects.link(ob_cube)
col_collection.objects.link(ob_armature)

# ---- scene / render settings (as saved in the file)
scene.frame_start = 1; scene.frame_end = 250; scene.frame_set(0)
scene.render.engine = 'BLENDER_EEVEE_NEXT'
scene.cycles.use_denoising = False
scene.cycles.samples = 128
scene.cycles.sampling_pattern = 'TABULATED_SOBOL'
scene.cycles.use_adaptive_sampling = False
scene.cycles.use_light_tree = False
scene.view_settings.view_transform = 'Filmic'
bpy.context.view_layer.update()

# ---- added for rendering (the .blend has no active camera and no usable light): camera, sun
cam_auto = bpy.data.cameras.new('AutoCamera')
cam_auto.lens = 50.0
cam_auto.sensor_width = 36.0
cam_auto.clip_end = 1000.0
ob_auto_camera = bpy.data.objects.new('AutoCamera', cam_auto)
scene.collection.objects.link(ob_auto_camera)
ob_auto_camera.location = (4.23368, -5.63851, 4.40183)
ob_auto_camera.rotation_euler = (1.09748, -7.21219e-08, 0.694738)
scene.camera = ob_auto_camera
light_auto_sun = bpy.data.lights.new('AutoSun', 'SUN')
light_auto_sun.energy = 3.0
light_auto_sun.angle = 0.0523599
ob_auto_sun = bpy.data.objects.new('AutoSun', light_auto_sun)
scene.collection.objects.link(ob_auto_sun)
ob_auto_sun.rotation_euler = (0.872665, 0.174533, 0.523599)
bpy.context.view_layer.update()
